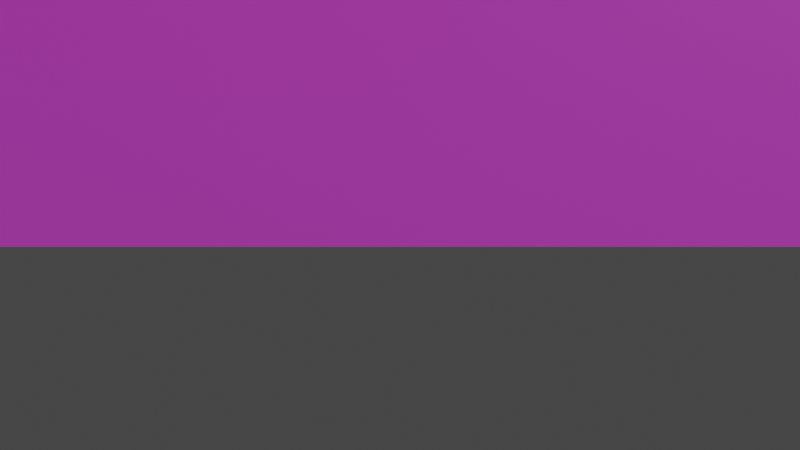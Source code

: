 # Source: models.blend  (saved by Blender 3.5.10; exported with 4.5.12 LTS)
import bpy
from mathutils import Matrix  # noqa: F401  (used for matrix-valued properties, if any)

bpy.ops.wm.read_factory_settings(use_empty=True)
scene = bpy.context.scene
scene.name = 'Scene'

# ---- collections
col_collection = bpy.data.collections.new('Collection'); scene.collection.children.link(col_collection)

# ---- images (referenced by path relative to the original .blend; pixels are not part of the script)
import os
ASSET_DIR = os.environ.get("B2B_ASSET_DIR", "")  # directory of the original .blend (textures are referenced by path, not embedded)
HERE = os.path.dirname(os.path.abspath(__file__))  # packed textures are extracted next to this script under _unpacked/

def load_image(name, relpath, width, height, colorspace="sRGB"):
    """Load a texture the original file referenced (path relative to the .blend, or extracted next to this script)."""
    p = next((c for c in (os.path.join(HERE, relpath), os.path.join(ASSET_DIR, relpath)) if relpath and os.path.exists(c)), "")
    if p:
        img = bpy.data.images.load(p, check_existing=True)
        img.name = name
    else:  # same state as the original file: an image datablock whose file is absent (Cycles renders it pink)
        img = bpy.data.images.new(name, width, height)
        img.source = "FILE"
        img.filepath = "//" + (relpath or name)
    img.colorspace_settings.name = colorspace
    return img
img_faces_png = load_image('faces.png', 'textures/faces.png', 1024, 1024, 'sRGB')
img_r2_jpg = load_image('R2.jpg', 'R2.jpg', 1024, 1024, 'sRGB')
img_pallete = load_image('pallete', 'textures/pallete.png', 1024, 1024, 'sRGB')

# ---- materials (node trees are filled in below, after node groups)
mat_material_002 = bpy.data.materials.new('Material.002')
mat_material_002.use_transparent_shadow = False
mat_material_001 = bpy.data.materials.new('Material.001')
mat_material_001.use_transparent_shadow = False
mat_faces = bpy.data.materials.new('faces')
mat_faces.surface_render_method = 'BLENDED'
mat_faces.blend_method = 'BLEND'
mat_r2 = bpy.data.materials.new('R2')
mat_r2.surface_render_method = 'BLENDED'
mat_r2.blend_method = 'BLEND'
mat_pallete = bpy.data.materials.new('pallete')
mat_pallete.use_transparent_shadow = False

# ---- node groups
ng_auto_smooth = bpy.data.node_groups.new('Auto Smooth', 'GeometryNodeTree')
_s = ng_auto_smooth.interface.new_socket(name='Geometry', in_out='OUTPUT', socket_type='NodeSocketGeometry')
_s = ng_auto_smooth.interface.new_socket(name='Geometry', in_out='INPUT', socket_type='NodeSocketGeometry')
_s = ng_auto_smooth.interface.new_socket(name='Angle', in_out='INPUT', socket_type='NodeSocketFloat')
_s.subtype = 'ANGLE'
_s.min_value = 0.0
_s.max_value = 3.142
ng_auto_smooth.is_modifier = True
_N = ng_auto_smooth.nodes; _L = ng_auto_smooth.links
n0 = _N.new('NodeGroupOutput'); n0.name = 'Group Output'; n0.location = (480, -100)
n1 = _N.new('NodeGroupInput'); n1.name = 'Group Input'; n1.location = (-420, -300)
n2 = _N.new('NodeGroupInput'); n2.name = 'Group Input.001'; n2.location = (-60, -100)
n3 = _N.new('GeometryNodeSetShadeSmooth'); n3.name = 'Set Shade Smooth'; n3.location = (120, -100)
n3.domain = 'EDGE'
n4 = _N.new('GeometryNodeSetShadeSmooth'); n4.name = 'Set Shade Smooth.001'; n4.location = (300, -100)
n5 = _N.new('GeometryNodeInputMeshEdgeAngle'); n5.name = 'Edge Angle'; n5.location = (-420, -220)
n6 = _N.new('GeometryNodeInputEdgeSmooth'); n6.name = 'Is Edge Smooth'; n6.location = (-60, -160)
n7 = _N.new('GeometryNodeInputShadeSmooth'); n7.name = 'Is Face Smooth'; n7.location = (-240, -340)
n8 = _N.new('FunctionNodeBooleanMath'); n8.name = 'Boolean Math'; n8.location = (-60, -220)
n9 = _N.new('FunctionNodeCompare'); n9.name = 'Compare'; n9.location = (-240, -180)
n9.operation = 'LESS_EQUAL'
_L.new(n5.outputs[0], n9.inputs[0])
_L.new(n4.outputs[0], n0.inputs[0])
_L.new(n1.outputs[1], n9.inputs[1])
_L.new(n9.outputs[0], n8.inputs[0])
_L.new(n7.outputs[0], n8.inputs[1])
_L.new(n2.outputs[0], n3.inputs[0])
_L.new(n6.outputs[0], n3.inputs[1])
_L.new(n3.outputs[0], n4.inputs[0])
_L.new(n8.outputs[0], n3.inputs[2])
n0.is_active_output = True

# ---- material node trees
mat_material_002.use_nodes = True; mat_material_002.node_tree.nodes.clear()
_N = mat_material_002.node_tree.nodes; _L = mat_material_002.node_tree.links
n0 = _N.new('ShaderNodeBsdfPrincipled'); n0.name = 'Principled BSDF'; n0.location = (10, 300)
n0.distribution = 'GGX'
n0.subsurface_method = 'RANDOM_WALK_SKIN'
n0.inputs[0].default_value = (0.8, 0.3661, 0.19, 1.0)
n0.inputs[2].default_value = 1.0
n0.inputs[3].default_value = 1.45
n0.inputs[27].default_value = (0.0, 0.0, 0.0, 1.0)
n0.inputs[28].default_value = 1.0
n1 = _N.new('ShaderNodeOutputMaterial'); n1.name = 'Material Output'; n1.location = (300, 300)
_L.new(n0.outputs[0], n1.inputs[0])
n1.is_active_output = True
mat_material_001.use_nodes = True; mat_material_001.node_tree.nodes.clear()
_N = mat_material_001.node_tree.nodes; _L = mat_material_001.node_tree.links
n0 = _N.new('ShaderNodeBsdfPrincipled'); n0.name = 'Principled BSDF'; n0.location = (10, 300)
n0.distribution = 'GGX'
n0.subsurface_method = 'RANDOM_WALK_SKIN'
n0.inputs[0].default_value = (0.0, 0.0, 0.0, 1.0)
n0.inputs[2].default_value = 1.0
n0.inputs[3].default_value = 1.45
n0.inputs[27].default_value = (0.0, 0.0, 0.0, 1.0)
n0.inputs[28].default_value = 1.0
n1 = _N.new('ShaderNodeOutputMaterial'); n1.name = 'Material Output'; n1.location = (300, 300)
_L.new(n0.outputs[0], n1.inputs[0])
n1.is_active_output = True
mat_faces.use_nodes = True; mat_faces.node_tree.nodes.clear()
_N = mat_faces.node_tree.nodes; _L = mat_faces.node_tree.links
n0 = _N.new('ShaderNodeOutputMaterial'); n0.name = 'Material Output'; n0.location = (300, 300)
n1 = _N.new('ShaderNodeTexImage'); n1.name = 'Image Texture'; n1.location = (-200, 300)
n1.image = img_faces_png
n1.extension = 'CLIP'
n2 = _N.new('ShaderNodeBsdfPrincipled'); n2.name = 'Principled BSDF'; n2.location = (0, 300)
n2.distribution = 'GGX'
n2.subsurface_method = 'RANDOM_WALK_SKIN'
n2.inputs[3].default_value = 1.45
n2.inputs[27].default_value = (0.0, 0.0, 0.0, 1.0)
n2.inputs[28].default_value = 1.0
_L.new(n1.outputs[0], n2.inputs[0])
_L.new(n1.outputs[1], n2.inputs[4])
_L.new(n2.outputs[0], n0.inputs[0])
n0.is_active_output = True
mat_r2.use_nodes = True; mat_r2.node_tree.nodes.clear()
_N = mat_r2.node_tree.nodes; _L = mat_r2.node_tree.links
n0 = _N.new('ShaderNodeOutputMaterial'); n0.name = 'Material Output'; n0.location = (300, 300)
n1 = _N.new('ShaderNodeTexImage'); n1.name = 'Image Texture'; n1.location = (-200, 300)
n1.image = img_r2_jpg
n1.extension = 'CLIP'
n2 = _N.new('ShaderNodeBsdfPrincipled'); n2.name = 'Principled BSDF'; n2.location = (0, 300)
n2.distribution = 'GGX'
n2.subsurface_method = 'RANDOM_WALK_SKIN'
n2.inputs[3].default_value = 1.45
n2.inputs[27].default_value = (0.0, 0.0, 0.0, 1.0)
n2.inputs[28].default_value = 1.0
_L.new(n1.outputs[0], n2.inputs[0])
_L.new(n1.outputs[1], n2.inputs[4])
_L.new(n2.outputs[0], n0.inputs[0])
n0.is_active_output = True
mat_pallete.use_nodes = True; mat_pallete.node_tree.nodes.clear()
_N = mat_pallete.node_tree.nodes; _L = mat_pallete.node_tree.links
n0 = _N.new('ShaderNodeBsdfPrincipled'); n0.name = 'Principled BSDF'; n0.location = (10, 300)
n0.distribution = 'GGX'
n0.subsurface_method = 'RANDOM_WALK_SKIN'
n0.inputs[2].default_value = 1.0
n0.inputs[3].default_value = 1.45
n0.inputs[13].default_value = 0.0
n0.inputs[27].default_value = (0.0, 0.0, 0.0, 1.0)
n0.inputs[28].default_value = 1.0
n1 = _N.new('ShaderNodeOutputMaterial'); n1.name = 'Material Output'; n1.location = (300, 300)
n2 = _N.new('ShaderNodeTexImage'); n2.name = 'Image Texture'; n2.location = (-280, 280)
n2.image = img_pallete
_L.new(n0.outputs[0], n1.inputs[0])
_L.new(n2.outputs[0], n0.inputs[0])
n1.is_active_output = True

# ---- world
world_world = bpy.data.worlds.new('World'); scene.world = world_world
world_world.use_nodes = True; world_world.node_tree.nodes.clear()
_N = world_world.node_tree.nodes; _L = world_world.node_tree.links
n0 = _N.new('ShaderNodeOutputWorld'); n0.name = 'World Output'; n0.location = (300, 300)
n1 = _N.new('ShaderNodeBackground'); n1.name = 'Background'; n1.location = (10, 300)
n1.inputs[0].default_value = (0.05088, 0.05088, 0.05088, 1.0)
_L.new(n1.outputs[0], n0.inputs[0])
n0.is_active_output = True
world_world.color = (0.05088, 0.05088, 0.05088)
world_world.use_sun_shadow = False
world_world.sun_shadow_jitter_overblur = 0.0

# ---- cameras
cam_camera_001 = bpy.data.cameras.new('Camera.001')

# ---- meshes
me_cube_001 = bpy.data.meshes.new('Cube.001')
me_cube_001.from_pydata([(-0.9832, -1.0, -1.0), (-1.0, -0.9832, -1.0), (-1.0, -0.9832, 1.0), (-0.9832, -1.0, 1.0), (-1.0, 0.9832, -1.0), (-0.9832, 1.0, -1.0), (-0.9832, 1.0, 1.0), (-1.0, 0.9832, 1.0), (1.0, -0.9832, -1.0), (0.9832, -1.0, -1.0), (0.9832, -1.0, 1.0), (1.0, -0.9832, 1.0), (0.9832, 1.0, -1.0), (1.0, 0.9832, -1.0), (1.0, 0.9832, 1.0), (0.9832, 1.0, 1.0)], [], [(9, 10, 3, 0), (13, 14, 11, 8), (14, 15, 6, 7, 2, 3, 10, 11), (1, 2, 7, 4), (5, 6, 15, 12), (0, 3, 2, 1), (6, 5, 4, 7), (14, 13, 12, 15), (10, 9, 8, 11), (4, 5, 12, 13, 8, 9, 0, 1)])
_uv = me_cube_001.uv_layers.new(name='UVMap')
_uv.uv.foreach_set('vector', [0.375, 0.7521, 0.625, 0.7521, 0.625, 0.9979, 0.375, 0.9979, 0.375, 0.5021, 0.625, 0.5021, 0.625, 0.7479, 0.375, 0.7479, 0.625, 0.5021, 0.6271, 0.5, 0.8729, 0.5, 0.875, 0.5021, 0.875, 0.7479, 0.8729, 0.75, 0.6271, 0.75, 0.625, 0.7479, 0.375, 0.002098, 0.625, 0.002098, 0.625, 0.2479, 0.375, 0.2479, 0.375, 0.2521, 0.625, 0.2521, 0.625, 0.4979, 0.375, 0.4979, 0.375, 0.0, 0.625, 0.0, 0.625, 0.002098, 0.375, 0.002098, 0.625, 0.2521, 0.375, 0.2521, 0.375, 0.2479, 0.625, 0.2479, 0.625, 0.5021, 0.375, 0.5021, 0.375, 0.4979, 0.625, 0.4979, 0.625, 0.7521, 0.375, 0.7521, 0.375, 0.7479, 0.625, 0.7479, 0.125, 0.5021, 0.1271, 0.5, 0.3729, 0.5, 0.375, 0.5021, 0.375, 0.7479, 0.3729, 0.75, 0.1271, 0.75, 0.125, 0.7479])
me_cube_001.materials.append(mat_material_002)
me_cube_001.update()
me_cube_002 = bpy.data.meshes.new('Cube.002')
me_cube_002.from_pydata([(-0.1228, -0.05872, -0.1309), (-0.1383, -0.0432, -0.1309), (-0.1383, -0.0432, 0.5964), (-0.1228, -0.05872, 0.5964), (-0.1383, 0.0432, -0.1309), (-0.1228, 0.05872, -0.1309), (-0.1228, 0.05872, 0.5964), (-0.1383, 0.0432, 0.5964), (-0.02089, -0.0432, -0.1309), (-0.03641, -0.05872, -0.1309), (-0.03641, -0.05872, 0.5964), (-0.02089, -0.0432, 0.5964), (-0.03641, 0.05872, -0.1309), (-0.02089, 0.0432, -0.1309), (-0.02089, 0.0432, 0.5964), (-0.03641, 0.05872, 0.5964), (-0.07955, -0.1174, -0.2417), (-0.1464, -0.0752, -0.2436), (-0.09791, -0.04846, -0.09042), (-0.06552, -0.06891, -0.09236), (-0.1464, 0.0752, -0.2436), (-0.07955, 0.1174, -0.2417), (-0.06552, 0.06891, -0.09236), (-0.09791, 0.04846, -0.09042), (0.2526, -0.0752, -0.2436), (0.1857, -0.1174, -0.2417), (0.1717, -0.06891, -0.09236), (0.2041, -0.04846, -0.09042), (0.1857, 0.1174, -0.2417), (0.2526, 0.0752, -0.2436), (0.2041, 0.04846, -0.09042), (0.1717, 0.06891, -0.09236), (-0.07955, -0.1174, -0.1324), (-0.1464, -0.0752, -0.1305), (-0.1464, 0.0752, -0.1305), (-0.07955, 0.1174, -0.1324), (0.1857, 0.1174, -0.1324), (0.2526, 0.0752, -0.1305), (0.2526, -0.0752, -0.1305), (0.1857, -0.1174, -0.1324)], [], [(9, 10, 3, 0), (13, 14, 11, 8), (14, 15, 6, 7, 2, 3, 10, 11), (1, 2, 7, 4), (5, 6, 15, 12), (0, 3, 2, 1), (6, 5, 4, 7), (14, 13, 12, 15), (10, 9, 8, 11), (4, 5, 12, 13, 8, 9, 0, 1), (25, 39, 32, 16), (29, 37, 38, 24), (30, 31, 22, 23, 18, 19, 26, 27), (17, 33, 34, 20), (21, 35, 36, 28), (16, 32, 33, 17), (35, 21, 20, 34), (37, 29, 28, 36), (39, 25, 24, 38), (20, 21, 28, 29, 24, 25, 16, 17), (19, 18, 33, 32), (23, 22, 35, 34), (31, 30, 37, 36), (27, 26, 39, 38), (18, 23, 34, 33), (26, 19, 32, 39), (30, 27, 38, 37), (22, 31, 36, 35)])
me_cube_002.polygons.foreach_set('use_smooth', [True] * 28)
_uv = me_cube_002.uv_layers.new(name='UVMap')
_uv.uv.foreach_set('vector', [0.375, 0.7994, 0.625, 0.7994, 0.625, 0.9506, 0.375, 0.9506, 0.375, 0.5494, 0.625, 0.5494, 0.625, 0.7006, 0.375, 0.7006, 0.625, 0.5494, 0.6744, 0.5, 0.8256, 0.5, 0.875, 0.5494, 0.875, 0.7006, 0.8256, 0.75, 0.6744, 0.75, 0.625, 0.7006, 0.375, 0.04936, 0.625, 0.04936, 0.625, 0.2006, 0.375, 0.2006, 0.375, 0.2994, 0.625, 0.2994, 0.625, 0.4506, 0.375, 0.4506, 0.375, 0.0, 0.625, 0.0, 0.625, 0.04936, 0.375, 0.04936, 0.625, 0.2994, 0.375, 0.2994, 0.375, 0.2006, 0.625, 0.2006, 0.625, 0.5494, 0.375, 0.5494, 0.375, 0.4506, 0.625, 0.4506, 0.625, 0.7994, 0.375, 0.7994, 0.375, 0.7006, 0.625, 0.7006, 0.125, 0.5494, 0.1744, 0.5, 0.3256, 0.5, 0.375, 0.5494, 0.375, 0.7006, 0.3256, 0.75, 0.1744, 0.75, 0.125, 0.7006, 0.375, 0.7994, 0.625, 0.7994, 0.625, 0.9506, 0.375, 0.9506, 0.375, 0.5494, 0.625, 0.5494, 0.625, 0.7006, 0.375, 0.7006, 0.6574, 0.5748, 0.6792, 0.5523, 0.8208, 0.5523, 0.8426, 0.5748, 0.8426, 0.6752, 0.8208, 0.6977, 0.6792, 0.6977, 0.6574, 0.6752, 0.375, 0.04936, 0.625, 0.04936, 0.625, 0.2006, 0.375, 0.2006, 0.375, 0.2994, 0.625, 0.2994, 0.625, 0.4506, 0.375, 0.4506, 0.375, 0.0, 0.625, 0.0, 0.625, 0.04936, 0.375, 0.04936, 0.625, 0.2994, 0.375, 0.2994, 0.375, 0.2006, 0.625, 0.2006, 0.625, 0.5494, 0.375, 0.5494, 0.375, 0.4506, 0.625, 0.4506, 0.625, 0.7994, 0.375, 0.7994, 0.375, 0.7006, 0.625, 0.7006, 0.125, 0.5494, 0.1744, 0.5, 0.3256, 0.5, 0.375, 0.5494, 0.375, 0.7006, 0.3256, 0.75, 0.1744, 0.75, 0.125, 0.7006, 0.8208, 0.6977, 0.8426, 0.6752, 0.875, 0.7006, 0.8256, 0.75, 0.8426, 0.5748, 0.8208, 0.5523, 0.8256, 0.5, 0.875, 0.5494, 0.6792, 0.5523, 0.6574, 0.5748, 0.625, 0.5494, 0.6744, 0.5, 0.6574, 0.6752, 0.6792, 0.6977, 0.6744, 0.75, 0.625, 0.7006, 0.8426, 0.6752, 0.8426, 0.5748, 0.875, 0.5494, 0.875, 0.7006, 0.6792, 0.6977, 0.8208, 0.6977, 0.8256, 0.75, 0.6744, 0.75, 0.6574, 0.5748, 0.6574, 0.6752, 0.625, 0.7006, 0.625, 0.5494, 0.8208, 0.5523, 0.6792, 0.5523, 0.6744, 0.5, 0.8256, 0.5])
me_cube_002.materials.append(mat_material_001)
me_cube_002.update()
me_cube_006 = bpy.data.meshes.new('Cube.006')
me_cube_006.from_pydata([(-0.0432, -0.03816, -0.3044), (-0.05872, -0.02264, -0.3044), (-0.05872, -0.08138, 0.5654), (-0.0432, -0.0969, 0.5654), (-0.05872, 0.06376, -0.3044), (-0.0432, 0.07928, -0.3044), (-0.0432, 0.02054, 0.5654), (-0.05872, 0.005018, 0.5654), (0.05872, -0.02264, -0.3044), (0.0432, -0.03816, -0.3044), (0.0432, -0.0969, 0.5654), (0.05872, -0.08138, 0.5654), (0.0432, 0.07928, -0.3044), (0.05872, 0.06376, -0.3044), (0.05872, 0.005018, 0.5654), (0.0432, 0.02054, 0.5654), (0.01793, 0.1508, -0.1291), (0.08363, 0.2006, -0.2115), (-0.03187, 0.2165, -0.2115), (0.01793, 0.1508, -0.4798), (-0.03187, 0.2165, -0.3974), (0.08363, 0.2006, -0.3974), (0.1302, 0.002629, -0.1291), (0.18, -0.06307, -0.2115), (0.1959, 0.05243, -0.2115), (0.1302, 0.002629, -0.4798), (0.1959, 0.05243, -0.3974), (0.18, -0.06307, -0.3974), (-0.1959, -0.01131, -0.2115), (-0.1302, 0.03849, -0.1291), (-0.18, 0.1042, -0.2115), (-0.18, 0.1042, -0.3974), (-0.1302, 0.03849, -0.4798), (-0.1959, -0.01131, -0.3974), (-0.08363, -0.1595, -0.2115), (0.03187, -0.1754, -0.2115), (-0.01793, -0.1097, -0.1291), (0.03187, -0.1754, -0.3974), (-0.08363, -0.1595, -0.3974), (-0.01793, -0.1097, -0.4798), (-0.0432, -0.04795, -0.1595), (-0.0432, -0.05774, -0.0145), (-0.0432, -0.06753, 0.1305), (-0.0432, -0.07732, 0.2755), (-0.0432, -0.08711, 0.4204), (-0.05872, -0.07159, 0.4204), (-0.05872, -0.0618, 0.2755), (-0.05872, -0.05201, 0.1305), (-0.05872, -0.04222, -0.0145), (-0.05872, -0.03243, -0.1595), (-0.0432, 0.03033, 0.4204), (-0.0432, 0.04012, 0.2755), (-0.0432, 0.04991, 0.1305), (-0.0432, 0.0597, -0.0145), (-0.0432, 0.06949, -0.1595), (-0.05872, 0.05397, -0.1595), (-0.05872, 0.04418, -0.0145), (-0.05872, 0.03439, 0.1305), (-0.05872, 0.0246, 0.2755), (-0.05872, 0.01481, 0.4204), (0.05872, 0.01481, 0.4204), (0.05872, 0.0246, 0.2755), (0.05872, 0.03439, 0.1305), (0.05872, 0.04418, -0.0145), (0.05872, 0.05397, -0.1595), (0.0432, 0.06949, -0.1595), (0.0432, 0.0597, -0.0145), (0.0432, 0.04991, 0.1305), (0.0432, 0.04012, 0.2755), (0.0432, 0.03033, 0.4204), (0.0432, -0.08711, 0.4204), (0.0432, -0.07732, 0.2755), (0.0432, -0.06753, 0.1305), (0.0432, -0.05774, -0.0145), (0.0432, -0.04795, -0.1595), (0.05872, -0.03243, -0.1595), (0.05872, -0.04222, -0.0145), (0.05872, -0.05201, 0.1305), (0.05872, -0.0618, 0.2755), (0.05872, -0.07159, 0.4204)], [], [(70, 10, 3, 44), (60, 14, 11, 79), (14, 15, 6, 7, 2, 3, 10, 11), (45, 2, 7, 59), (50, 6, 15, 69), (44, 3, 2, 45), (54, 5, 4, 55), (64, 13, 12, 65), (74, 9, 8, 75), (4, 5, 12, 13, 8, 9, 0, 1), (32, 19, 25, 39), (27, 23, 35, 37), (21, 17, 24, 26), (16, 29, 36, 22), (38, 34, 28, 33), (16, 17, 18), (19, 20, 21), (22, 23, 24), (25, 26, 27), (28, 29, 30), (31, 32, 33), (34, 35, 36), (37, 38, 39), (30, 31, 33, 28), (37, 35, 34, 38), (25, 19, 21, 26), (32, 39, 38, 33), (22, 36, 35, 23), (23, 27, 26, 24), (29, 16, 18, 30), (17, 21, 20, 18), (36, 29, 28, 34), (19, 32, 31, 20), (39, 25, 27, 37), (16, 22, 24, 17), (31, 30, 18, 20), (10, 70, 79, 11), (70, 71, 78, 79), (71, 72, 77, 78), (72, 73, 76, 77), (73, 74, 75, 76), (14, 60, 69, 15), (60, 61, 68, 69), (61, 62, 67, 68), (62, 63, 66, 67), (63, 64, 65, 66), (6, 50, 59, 7), (50, 51, 58, 59), (51, 52, 57, 58), (52, 53, 56, 57), (53, 54, 55, 56), (0, 40, 49, 1), (40, 41, 48, 49), (41, 42, 47, 48), (42, 43, 46, 47), (43, 44, 45, 46), (5, 54, 65, 12), (54, 53, 66, 65), (53, 52, 67, 66), (52, 51, 68, 67), (51, 50, 69, 68), (1, 49, 55, 4), (49, 48, 56, 55), (48, 47, 57, 56), (47, 46, 58, 57), (46, 45, 59, 58), (13, 64, 75, 8), (64, 63, 76, 75), (63, 62, 77, 76), (62, 61, 78, 77), (61, 60, 79, 78), (9, 74, 40, 0), (74, 73, 41, 40), (73, 72, 42, 41), (72, 71, 43, 42), (71, 70, 44, 43)])
me_cube_006.polygons.foreach_set('use_smooth', [True] * 76)
_uv = me_cube_006.uv_layers.new(name='UVMap')
_uv.uv.foreach_set('vector', [0.5833, 0.7994, 0.625, 0.7994, 0.625, 0.9506, 0.5833, 0.9506, 0.5833, 0.5494, 0.625, 0.5494, 0.625, 0.7006, 0.5833, 0.7006, 0.625, 0.5494, 0.6744, 0.5, 0.8256, 0.5, 0.875, 0.5494, 0.875, 0.7006, 0.8256, 0.75, 0.6744, 0.75, 0.625, 0.7006, 0.5833, 0.04936, 0.625, 0.04936, 0.625, 0.2006, 0.5833, 0.2006, 0.5833, 0.2994, 0.625, 0.2994, 0.625, 0.4506, 0.5833, 0.4506, 0.5833, 0.0, 0.625, 0.0, 0.625, 0.04936, 0.5833, 0.04936, 0.4167, 0.2994, 0.375, 0.2994, 0.375, 0.2006, 0.4167, 0.2006, 0.4167, 0.5494, 0.375, 0.5494, 0.375, 0.4506, 0.4167, 0.4506, 0.4167, 0.7994, 0.375, 0.7994, 0.375, 0.7006, 0.4167, 0.7006, 0.125, 0.5494, 0.1744, 0.5, 0.3256, 0.5, 0.375, 0.5494, 0.375, 0.7006, 0.3256, 0.75, 0.1744, 0.75, 0.125, 0.7006, 0.4338, 0.3088, 0.5662, 0.3088, 0.5662, 0.4412, 0.4338, 0.4412, 0.6838, 0.5588, 0.8162, 0.5588, 0.8162, 0.6912, 0.6838, 0.6912, 0.1838, 0.5588, 0.3162, 0.5588, 0.3162, 0.6912, 0.1838, 0.6912, 0.4338, 0.05876, 0.5662, 0.05876, 0.5662, 0.1912, 0.4338, 0.1912, 0.4338, 0.8088, 0.5662, 0.8088, 0.5662, 0.9412, 0.4338, 0.9412, 0.4338, 0.05876, 0.375, 0.05876, 0.4338, 0.0, 0.5662, 0.3088, 0.5662, 0.25, 0.625, 0.3088, 0.4338, 0.1912, 0.4338, 0.25, 0.375, 0.1912, 0.5662, 0.4412, 0.625, 0.4412, 0.5662, 0.5, 0.625, 0.05876, 0.5662, 0.05876, 0.5662, 0.0, 0.4338, 0.25, 0.4338, 0.3088, 0.375, 0.3088, 0.625, 0.1912, 0.5662, 0.25, 0.5662, 0.1912, 0.4338, 0.5, 0.375, 0.4412, 0.4338, 0.4412, 0.5662, 0.5588, 0.4338, 0.5588, 0.4338, 0.5, 0.5662, 0.5, 0.4338, 0.75, 0.5662, 0.75, 0.5662, 0.8088, 0.4338, 0.8088, 0.5662, 0.4412, 0.5662, 0.3088, 0.625, 0.3088, 0.625, 0.4412, 0.4338, 0.3088, 0.4338, 0.4412, 0.375, 0.4412, 0.375, 0.3088, 0.4338, 0.1912, 0.5662, 0.1912, 0.5662, 0.25, 0.4338, 0.25, 0.3162, 0.75, 0.1838, 0.75, 0.1838, 0.6912, 0.3162, 0.6912, 0.5662, 0.05876, 0.4338, 0.05876, 0.4338, 0.0, 0.5662, 0.0, 0.5662, 0.75, 0.4338, 0.75, 0.4338, 0.6912, 0.5662, 0.6912, 0.5662, 0.1912, 0.5662, 0.05876, 0.625, 0.05876, 0.625, 0.1912, 0.5662, 0.3088, 0.4338, 0.3088, 0.4338, 0.25, 0.5662, 0.25, 0.4338, 0.4412, 0.5662, 0.4412, 0.5662, 0.5, 0.4338, 0.5, 0.4338, 0.05876, 0.4338, 0.1912, 0.375, 0.1912, 0.375, 0.05876, 0.4338, 0.5588, 0.5662, 0.5588, 0.5662, 0.6912, 0.4338, 0.6912, 0.625, 0.7994, 0.5833, 0.7994, 0.5833, 0.7006, 0.625, 0.7006, 0.5833, 0.7994, 0.5417, 0.7994, 0.5417, 0.7006, 0.5833, 0.7006, 0.5417, 0.7994, 0.5, 0.7994, 0.5, 0.7006, 0.5417, 0.7006, 0.5, 0.7994, 0.4583, 0.7994, 0.4583, 0.7006, 0.5, 0.7006, 0.4583, 0.7994, 0.4167, 0.7994, 0.4167, 0.7006, 0.4583, 0.7006, 0.625, 0.5494, 0.5833, 0.5494, 0.5833, 0.4506, 0.625, 0.4506, 0.5833, 0.5494, 0.5417, 0.5494, 0.5417, 0.4506, 0.5833, 0.4506, 0.5417, 0.5494, 0.5, 0.5494, 0.5, 0.4506, 0.5417, 0.4506, 0.5, 0.5494, 0.4583, 0.5494, 0.4583, 0.4506, 0.5, 0.4506, 0.4583, 0.5494, 0.4167, 0.5494, 0.4167, 0.4506, 0.4583, 0.4506, 0.625, 0.2994, 0.5833, 0.2994, 0.5833, 0.2006, 0.625, 0.2006, 0.5833, 0.2994, 0.5417, 0.2994, 0.5417, 0.2006, 0.5833, 0.2006, 0.5417, 0.2994, 0.5, 0.2994, 0.5, 0.2006, 0.5417, 0.2006, 0.5, 0.2994, 0.4583, 0.2994, 0.4583, 0.2006, 0.5, 0.2006, 0.4583, 0.2994, 0.4167, 0.2994, 0.4167, 0.2006, 0.4583, 0.2006, 0.375, 0.0, 0.4167, 0.0, 0.4167, 0.04936, 0.375, 0.04936, 0.4167, 0.0, 0.4583, 0.0, 0.4583, 0.04936, 0.4167, 0.04936, 0.4583, 0.0, 0.5, 0.0, 0.5, 0.04936, 0.4583, 0.04936, 0.5, 0.0, 0.5417, 0.0, 0.5417, 0.04936, 0.5, 0.04936, 0.5417, 0.0, 0.5833, 0.0, 0.5833, 0.04936, 0.5417, 0.04936, 0.375, 0.2994, 0.4167, 0.2994, 0.4167, 0.4506, 0.375, 0.4506, 0.4167, 0.2994, 0.4583, 0.2994, 0.4583, 0.4506, 0.4167, 0.4506, 0.4583, 0.2994, 0.5, 0.2994, 0.5, 0.4506, 0.4583, 0.4506, 0.5, 0.2994, 0.5417, 0.2994, 0.5417, 0.4506, 0.5, 0.4506, 0.5417, 0.2994, 0.5833, 0.2994, 0.5833, 0.4506, 0.5417, 0.4506, 0.375, 0.04936, 0.4167, 0.04936, 0.4167, 0.2006, 0.375, 0.2006, 0.4167, 0.04936, 0.4583, 0.04936, 0.4583, 0.2006, 0.4167, 0.2006, 0.4583, 0.04936, 0.5, 0.04936, 0.5, 0.2006, 0.4583, 0.2006, 0.5, 0.04936, 0.5417, 0.04936, 0.5417, 0.2006, 0.5, 0.2006, 0.5417, 0.04936, 0.5833, 0.04936, 0.5833, 0.2006, 0.5417, 0.2006, 0.375, 0.5494, 0.4167, 0.5494, 0.4167, 0.7006, 0.375, 0.7006, 0.4167, 0.5494, 0.4583, 0.5494, 0.4583, 0.7006, 0.4167, 0.7006, 0.4583, 0.5494, 0.5, 0.5494, 0.5, 0.7006, 0.4583, 0.7006, 0.5, 0.5494, 0.5417, 0.5494, 0.5417, 0.7006, 0.5, 0.7006, 0.5417, 0.5494, 0.5833, 0.5494, 0.5833, 0.7006, 0.5417, 0.7006, 0.375, 0.7994, 0.4167, 0.7994, 0.4167, 0.9506, 0.375, 0.9506, 0.4167, 0.7994, 0.4583, 0.7994, 0.4583, 0.9506, 0.4167, 0.9506, 0.4583, 0.7994, 0.5, 0.7994, 0.5, 0.9506, 0.4583, 0.9506, 0.5, 0.7994, 0.5417, 0.7994, 0.5417, 0.9506, 0.5, 0.9506, 0.5417, 0.7994, 0.5833, 0.7994, 0.5833, 0.9506, 0.5417, 0.9506])
me_cube_006.materials.append(mat_material_001)
me_cube_006.update()
me_faces = bpy.data.meshes.new('faces')
me_faces.from_pydata([(-1.585, -0.5, 0.0), (1.585, -0.5, 0.0), (-1.585, 0.5, 0.0), (1.585, 0.5, 0.0)], [], [(0, 1, 3, 2)])
_uv = me_faces.uv_layers.new(name='UVMap')
_uv.uv.foreach_set('vector', [0.0, 0.0, 1.0, 0.0, 1.0, 1.0, 0.0, 1.0])
me_faces.materials.append(mat_faces)
me_faces.update()
me_r2 = bpy.data.meshes.new('R2')
me_r2.from_pydata([(-0.6667, -0.5, 0.0), (0.6667, -0.5, 0.0), (-0.6667, 0.5, 0.0), (0.6667, 0.5, 0.0)], [], [(0, 1, 3, 2)])
_uv = me_r2.uv_layers.new(name='UVMap')
_uv.uv.foreach_set('vector', [0.0, 0.0, 1.0, 0.0, 1.0, 1.0, 0.0, 1.0])
me_r2.materials.append(mat_r2)
me_r2.update()
me_cube = bpy.data.meshes.new('Cube')
me_cube.from_pydata([(-1.0, -1.0, -3.084), (-1.0, -1.0, 1.0), (-1.0, 1.0, -3.084), (-1.0, 1.0, 1.0), (1.053, -1.0, -3.084), (1.053, -1.0, 1.0), (1.053, 1.0, -3.084), (1.053, 1.0, 1.0), (-0.9005, -0.903, 0.7852), (-0.9005, -0.903, 1.187), (-0.9005, 0.903, 0.7852), (-0.9005, 0.903, 1.187), (0.9531, -0.903, 0.7852), (0.9531, -0.903, 1.187), (0.9531, 0.903, 0.7852), (0.9531, 0.903, 1.187)], [], [(0, 1, 3, 2), (2, 3, 7, 6), (6, 7, 5, 4), (4, 5, 1, 0), (2, 6, 4, 0), (7, 3, 1, 5), (8, 9, 11, 10), (10, 11, 15, 14), (14, 15, 13, 12), (12, 13, 9, 8), (10, 14, 12, 8), (15, 11, 9, 13)])
_uv = me_cube.uv_layers.new(name='UVMap')
_uv.uv.foreach_set('vector', [0.008952, 0.9894, 0.01072, 0.9894, 0.01072, 0.9912, 0.008952, 0.9912, 0.008952, 0.9912, 0.01072, 0.9912, 0.01072, 0.993, 0.008952, 0.993, 0.008952, 0.993, 0.01072, 0.993, 0.01072, 0.9947, 0.008952, 0.9947, 0.008952, 0.9947, 0.01072, 0.9947, 0.01072, 0.9965, 0.008952, 0.9965, 0.007189, 0.993, 0.008952, 0.993, 0.008952, 0.9947, 0.007189, 0.9947, 0.01072, 0.993, 0.01248, 0.993, 0.01248, 0.9947, 0.01072, 0.9947, 0.02235, 0.9894, 0.02411, 0.9894, 0.02411, 0.9912, 0.02235, 0.9912, 0.02235, 0.9912, 0.02411, 0.9912, 0.02411, 0.993, 0.02235, 0.993, 0.02235, 0.993, 0.02411, 0.993, 0.02411, 0.9947, 0.02235, 0.9947, 0.02235, 0.9947, 0.02411, 0.9947, 0.02411, 0.9965, 0.02235, 0.9965, 0.02058, 0.993, 0.02235, 0.993, 0.02235, 0.9947, 0.02058, 0.9947, 0.02411, 0.993, 0.02587, 0.993, 0.02587, 0.9947, 0.02411, 0.9947])
me_cube.materials.append(mat_pallete)
me_cube.update()
me_plane = bpy.data.meshes.new('Plane')
me_plane.from_pydata([(-1.0, -1.0, 0.0), (1.0, -1.0, 0.0), (-1.0, 1.0, 0.0), (1.0, 1.0, 0.0)], [], [(0, 1, 3, 2)])
_uv = me_plane.uv_layers.new(name='UVMap')
_uv.uv.foreach_set('vector', [0.0, 0.0, 1.0, 0.0, 1.0, 1.0, 0.0, 1.0])
me_plane.update()
me_cube_003 = bpy.data.meshes.new('Cube.003')
me_cube_003.from_pydata([(-1.0, -1.0, -3.084), (-1.0, -1.0, 1.0), (-1.0, 1.0, -3.084), (-1.0, 1.0, 1.0), (1.053, -1.0, -3.084), (1.053, -1.0, 1.575), (1.053, 1.0, -3.084), (1.053, 1.0, 1.575)], [], [(0, 1, 3, 2), (2, 3, 7, 6), (6, 7, 5, 4), (4, 5, 1, 0), (2, 6, 4, 0), (7, 3, 1, 5)])
_uv = me_cube_003.uv_layers.new(name='UVMap')
_uv.uv.foreach_set('vector', [0.2081, 0.9899, 0.2135, 0.9899, 0.2135, 0.9953, 0.2081, 0.9953, 0.2081, 0.9899, 0.2135, 0.9899, 0.2135, 0.9953, 0.2081, 0.9953, 0.2081, 0.9899, 0.2135, 0.9899, 0.2135, 0.9953, 0.2081, 0.9953, 0.2081, 0.9899, 0.2135, 0.9899, 0.2135, 0.9953, 0.2081, 0.9953, 0.2081, 0.9899, 0.2135, 0.9899, 0.2135, 0.9953, 0.2081, 0.9953, 0.2081, 0.9899, 0.2135, 0.9899, 0.2135, 0.9953, 0.2081, 0.9953])
me_cube_003.materials.append(mat_pallete)
me_cube_003.update()
me_cube_004 = bpy.data.meshes.new('Cube.004')
me_cube_004.from_pydata([(-1.026, -1.0, -0.9639), (-1.026, -1.0, 0.9639), (-1.026, 1.0, -0.9639), (-1.026, 1.0, 0.9639), (1.026, -1.0, -0.9639), (1.026, -1.0, 0.9639), (1.026, 1.0, -0.9639), (1.026, 1.0, 0.9639)], [], [(0, 1, 3, 2), (2, 3, 7, 6), (6, 7, 5, 4), (4, 5, 1, 0), (2, 6, 4, 0), (7, 3, 1, 5)])
_uv = me_cube_004.uv_layers.new(name='UVMap')
_uv.uv.foreach_set('vector', [0.2094, 0.9918, 0.2124, 0.9918, 0.2124, 0.9949, 0.2094, 0.9949, 0.2094, 0.9918, 0.2124, 0.9918, 0.2124, 0.9949, 0.2094, 0.9949, 0.2094, 0.9918, 0.2124, 0.9918, 0.2124, 0.9949, 0.2094, 0.9949, 0.2094, 0.9918, 0.2124, 0.9918, 0.2124, 0.9949, 0.2094, 0.9949, 0.2094, 0.9918, 0.2124, 0.9918, 0.2124, 0.9949, 0.2094, 0.9949, 0.2094, 0.9918, 0.2124, 0.9918, 0.2124, 0.9949, 0.2094, 0.9949])
me_cube_004.materials.append(mat_pallete)
me_cube_004.update()
me_cube_008 = bpy.data.meshes.new('Cube.008')
me_cube_008.from_pydata([(-0.5132, -1.0, -1.0), (-1.0, -0.5132, -1.0), (-1.0, -0.5132, 3.022), (-0.5132, -1.0, 3.022), (-1.0, 0.5132, -1.0), (-0.5132, 1.0, -1.0), (-0.5132, 1.0, 3.022), (-1.0, 0.5132, 3.022), (1.0, -0.5132, -1.0), (0.5132, -1.0, -1.0), (0.5132, -1.0, 3.022), (1.0, -0.5132, 3.022), (0.5132, 1.0, -1.0), (1.0, 0.5132, -1.0), (1.0, 0.5132, 3.022), (0.5132, 1.0, 3.022)], [], [(9, 10, 3, 0), (13, 14, 11, 8), (14, 15, 6, 7, 2, 3, 10, 11), (1, 2, 7, 4), (5, 6, 15, 12), (0, 3, 2, 1), (6, 5, 4, 7), (14, 13, 12, 15), (10, 9, 8, 11), (4, 5, 12, 13, 8, 9, 0, 1)])
me_cube_008.polygons.foreach_set('use_smooth', [True] * 10)
_uv = me_cube_008.uv_layers.new(name='UVMap')
_uv.uv.foreach_set('vector', [0.3185, 0.9906, 0.324, 0.9906, 0.324, 0.9961, 0.3185, 0.9961, 0.3185, 0.9906, 0.324, 0.9906, 0.324, 0.9961, 0.3185, 0.9961, 0.3213, 0.9961, 0.3232, 0.9953, 0.324, 0.9934, 0.3232, 0.9914, 0.3213, 0.9906, 0.3194, 0.9914, 0.3185, 0.9934, 0.3194, 0.9953, 0.3185, 0.9906, 0.324, 0.9906, 0.324, 0.9961, 0.3185, 0.9961, 0.3185, 0.9906, 0.324, 0.9906, 0.324, 0.9961, 0.3185, 0.9961, 0.3185, 0.9906, 0.324, 0.9906, 0.324, 0.9961, 0.3185, 0.9961, 0.3185, 0.9906, 0.324, 0.9906, 0.324, 0.9961, 0.3185, 0.9961, 0.3185, 0.9906, 0.324, 0.9906, 0.324, 0.9961, 0.3185, 0.9961, 0.3185, 0.9906, 0.324, 0.9906, 0.324, 0.9961, 0.3185, 0.9961, 0.3213, 0.9961, 0.3232, 0.9953, 0.324, 0.9934, 0.3232, 0.9914, 0.3213, 0.9906, 0.3194, 0.9914, 0.3185, 0.9934, 0.3194, 0.9953])
me_cube_008.materials.append(mat_pallete)
me_cube_008.update()
me_cube_009 = bpy.data.meshes.new('Cube.009')
me_cube_009.from_pydata([(-0.8626, -1.0, -1.0), (-1.0, -0.8626, -1.0), (-1.0, 0.8626, -1.0), (-0.8626, 1.0, -1.0), (1.0, -0.8626, -1.0), (0.8626, -1.0, -1.0), (0.8626, 1.0, -1.0), (1.0, 0.8626, -1.0), (-0.8795, -0.8126, 1.0), (-1.0, -0.8626, 0.8795), (-0.8126, -0.8795, 1.0), (-0.8626, -1.0, 0.8795), (-0.8126, 0.8795, 1.0), (-0.8626, 1.0, 0.8795), (-0.8795, 0.8126, 1.0), (-1.0, 0.8626, 0.8795), (0.8126, -0.8795, 1.0), (0.8626, -1.0, 0.8795), (0.8795, -0.8126, 1.0), (1.0, -0.8626, 0.8795), (0.8795, 0.8126, 1.0), (1.0, 0.8626, 0.8795), (0.8126, 0.8795, 1.0), (0.8626, 1.0, 0.8795)], [], [(13, 3, 2, 15), (21, 7, 6, 23), (5, 17, 11, 0), (20, 22, 12, 14, 8, 10, 16, 18), (17, 5, 4, 19), (1, 9, 15, 2), (3, 13, 23, 6), (7, 21, 19, 4), (2, 3, 6, 7, 4, 5, 0, 1), (10, 8, 9, 11), (14, 12, 13, 15), (22, 20, 21, 23), (18, 16, 17, 19), (8, 14, 15, 9), (16, 10, 11, 17), (19, 21, 20, 18), (23, 13, 12, 22), (0, 11, 9, 1)])
me_cube_009.polygons.foreach_set('use_smooth', [True] * 18)
_uv = me_cube_009.uv_layers.new(name='UVMap')
_uv.uv.foreach_set('vector', [0.2727, 0.9911, 0.275, 0.9911, 0.275, 0.9936, 0.2727, 0.9936, 0.2727, 0.9911, 0.275, 0.9911, 0.275, 0.9936, 0.2727, 0.9936, 0.2725, 0.9911, 0.2749, 0.9911, 0.2749, 0.9936, 0.2725, 0.9936, 0.274, 0.9934, 0.2743, 0.9933, 0.2748, 0.9921, 0.2747, 0.9918, 0.2735, 0.9913, 0.2732, 0.9914, 0.2727, 0.9926, 0.2728, 0.9929, 0.2727, 0.9911, 0.275, 0.9911, 0.275, 0.9936, 0.2727, 0.9936, 0.2725, 0.9911, 0.2749, 0.9911, 0.2749, 0.9936, 0.2725, 0.9936, 0.2725, 0.9911, 0.2749, 0.9911, 0.2749, 0.9936, 0.2725, 0.9936, 0.2725, 0.9911, 0.2749, 0.9911, 0.2749, 0.9936, 0.2725, 0.9936, 0.2738, 0.9936, 0.2747, 0.9933, 0.275, 0.9924, 0.2747, 0.9915, 0.2738, 0.9911, 0.2729, 0.9915, 0.2725, 0.9924, 0.2729, 0.9933, 0.2732, 0.9914, 0.2735, 0.9913, 0.2749, 0.9936, 0.2749, 0.9911, 0.2747, 0.9918, 0.2748, 0.9921, 0.2727, 0.9911, 0.2727, 0.9936, 0.2743, 0.9933, 0.274, 0.9934, 0.2727, 0.9911, 0.2727, 0.9936, 0.2728, 0.9929, 0.2727, 0.9926, 0.2727, 0.9911, 0.2727, 0.9936, 0.2735, 0.9913, 0.2747, 0.9918, 0.2749, 0.9936, 0.2749, 0.9911, 0.2727, 0.9926, 0.2732, 0.9914, 0.2749, 0.9936, 0.2749, 0.9911, 0.2749, 0.9936, 0.2749, 0.9911, 0.274, 0.9934, 0.2728, 0.9929, 0.2749, 0.9936, 0.2749, 0.9911, 0.2748, 0.9921, 0.2743, 0.9933, 0.2725, 0.9911, 0.2749, 0.9911, 0.2749, 0.9936, 0.2725, 0.9936])
me_cube_009.materials.append(mat_pallete)
me_cube_009.update()
me_plane_001 = bpy.data.meshes.new('Plane.001')
me_plane_001.from_pydata([(-8.653, -26.72, 0.09143), (-8.653, 13.62, 0.09143), (-5.14, -26.72, 0.09143), (-5.14, 13.62, 0.09143), (-8.653, -1.051, 0.09143), (-8.653, 2.616, 0.09143), (-8.653, 6.283, 0.09143), (-8.653, 9.95, 0.09143), (-2.551, 13.56, 0.09143), (1.1, 13.56, 0.09143), (3.097, 13.56, 0.09143), (6.749, 13.56, 0.09143), (-8.653, -4.718, 0.09143), (-8.653, -8.385, 0.09143), (-8.653, -12.05, 0.09143), (-8.653, -15.72, 0.09143), (-8.653, -19.39, 0.09143), (-8.653, -23.05, 0.09143), (-5.14, -23.05, 0.09143), (-5.14, -19.39, 0.09143), (-5.14, -15.72, 0.09143), (-5.14, -12.05, 0.09143), (-5.14, -8.385, 0.09143), (-5.14, -4.718, 0.09143), (-5.14, -1.051, 0.09143), (-5.14, 2.616, 0.09143), (-5.14, 6.283, 0.09143), (-5.14, 9.95, 0.09143), (6.749, -21.31, 0.09143), (6.749, -15.78, 0.09143), (6.749, -13.97, 0.09143), (6.749, -8.445, 0.09143), (6.749, -6.639, 0.09143), (6.749, -1.111, 0.09143), (6.749, 0.6948, 0.09143), (6.749, 6.222, 0.09143), (6.749, 8.029, 0.09143), (3.097, 8.029, 0.09143), (3.097, 6.222, 0.09143), (3.097, 0.6948, 0.09143), (3.097, -1.111, 0.09143), (3.097, -6.639, 0.09143), (3.097, -8.445, 0.09143), (3.097, -13.97, 0.09143), (3.097, -15.78, 0.09143), (3.097, -21.31, 0.09143), (-2.551, 8.029, 0.09143), (-2.551, 6.222, 0.09143), (-2.551, 0.6948, 0.09143), (-2.551, -1.111, 0.09143), (-2.551, -6.639, 0.09143), (-2.551, -8.445, 0.09143), (-2.551, -13.97, 0.09143), (-2.551, -15.78, 0.09143), (-2.551, -21.31, 0.09143), (1.1, -21.31, 0.09143), (1.1, -15.78, 0.09143), (1.1, -13.97, 0.09143), (1.1, -8.445, 0.09143), (1.1, -6.639, 0.09143), (1.1, -1.111, 0.09143), (1.1, 0.6948, 0.09143), (1.1, 6.222, 0.09143), (1.1, 8.029, 0.09143), (-7.768, -23.43, 0.09143), (-7.768, -26.65, 0.09143), (-5.14, 12.8, 0.09143), (-7.768, 12.8, 0.09143), (-5.14, 9.574, 0.09143), (-7.768, -12.43, 0.09143), (-7.768, 2.241, 0.09143), (-7.768, -5.093, 0.09143), (-7.768, 9.574, 0.09143), (-7.768, -19.76, 0.09143), (-5.14, -23.43, 0.09143), (-5.14, -19.76, 0.09143), (-5.14, -12.43, 0.09143), (-5.14, -5.093, 0.09143), (-5.14, 2.241, 0.09143), (3.097, 9.411, 0.09143), (3.097, 2.077, 0.09143), (3.097, -5.257, 0.09143), (3.097, -12.59, 0.09143), (3.097, -19.92, 0.09143), (-2.551, 9.411, 0.09143), (-2.551, 2.077, 0.09143), (-2.551, -5.257, 0.09143), (-2.551, -12.59, 0.09143), (-2.551, -19.92, 0.09143), (6.749, 9.411, 0.09143), (1.1, 9.411, 0.09143), (6.749, -19.92, 0.09143), (6.749, -12.59, 0.09143), (6.749, -5.257, 0.09143), (6.749, 2.077, 0.09143), (1.1, -19.92, 0.09143), (1.1, -12.59, 0.09143), (1.1, -5.257, 0.09143), (1.1, 2.077, 0.09143), (-7.768, -16.4, 0.09143), (-7.768, -15.79, 0.09143), (-8.05, -15.97, 0.09143), (-7.768, -9.066, 0.09143), (-7.768, -8.454, 0.09143), (-8.05, -8.64, 0.09143), (-7.768, 5.601, 0.09143), (-7.768, 6.214, 0.09143), (-8.05, 6.027, 0.09143), (-7.768, -1.733, 0.09143), (-7.768, -1.12, 0.09143), (-8.05, -1.307, 0.09143), (-5.14, -15.79, 0.09143), (-5.14, -16.4, 0.09143), (-5.14, -15.79, 0.09143), (-5.14, -8.454, 0.09143), (-5.14, -9.066, 0.09143), (-5.14, -8.454, 0.09143), (-5.14, -1.12, 0.09143), (-5.14, -1.733, 0.09143), (-5.14, -1.12, 0.09143), (-5.14, 6.214, 0.09143), (-5.14, 5.601, 0.09143), (-5.14, 6.214, 0.09143)], [], [(72, 68, 66, 67), (83, 91, 29, 44), (72, 67, 66, 3, 1, 7), (50, 59, 97, 86), (64, 74, 75, 73), (100, 111, 76, 69), (73, 99, 101, 15, 16), (104, 103, 71, 12, 13), (70, 105, 107, 6, 5), (110, 109, 70, 5, 4), (113, 112, 75, 19, 20), (107, 106, 72, 7, 6), (71, 108, 110, 4, 12), (65, 64, 17, 0), (40, 81, 93, 33), (66, 68, 27, 3), (73, 75, 112, 99), (69, 76, 115, 102), (70, 78, 121, 105), (71, 77, 118, 108), (103, 114, 77, 71), (109, 117, 78, 70), (106, 120, 68, 72), (69, 102, 104, 13, 14), (64, 73, 16, 17), (74, 2, 18), (75, 74, 18, 19), (76, 111, 113, 20, 21), (116, 115, 76, 21, 22), (77, 114, 116, 22, 23), (119, 118, 77, 23, 24), (78, 117, 119, 24, 25), (122, 121, 78, 25, 26), (68, 120, 122, 26, 27), (65, 0, 2, 74, 64), (83, 45, 28, 91), (80, 39, 34, 94), (79, 37, 36, 89), (98, 62, 47, 85), (84, 90, 9, 8), (97, 60, 49, 86), (55, 95, 88, 54), (57, 96, 87, 52), (56, 53, 88, 95), (93, 81, 41, 32), (92, 82, 43, 30), (42, 82, 92, 31), (94, 35, 38, 80), (63, 90, 84, 46), (58, 51, 87, 96), (85, 48, 61, 98), (10, 79, 89, 11), (99, 100, 101), (102, 103, 104), (105, 106, 107), (108, 109, 110), (111, 112, 113), (114, 115, 116), (117, 118, 119), (120, 121, 122), (111, 100, 99, 112), (114, 103, 102, 115), (117, 109, 108, 118), (120, 106, 105, 121), (101, 100, 69, 14, 15)])
_uv = me_plane_001.uv_layers.new(name='UVMap')
_uv.uv.foreach_set('vector', [0.03824, 0.9894, 0.04107, 0.9894, 0.04107, 0.9927, 0.03824, 0.9927, 0.06861, 0.996, 0.06861, 0.9901, 0.073, 0.9901, 0.073, 0.996, 0.03824, 0.975, 0.03824, 0.9783, 0.04107, 0.9783, 0.04155, 0.9788, 0.03777, 0.9788, 0.03777, 0.975, 0.04184, 0.9745, 0.04184, 0.978, 0.04097, 0.978, 0.04097, 0.9745, 0.03824, 0.9894, 0.04107, 0.9894, 0.04107, 0.9932, 0.03824, 0.9932, 0.03824, 0.9897, 0.04107, 0.9897, 0.04107, 0.9932, 0.03824, 0.9932, 0.03824, 0.975, 0.03824, 0.9785, 0.03809, 0.9788, 0.03777, 0.9788, 0.03777, 0.975, 0.03809, 0.975, 0.03824, 0.9753, 0.03824, 0.9788, 0.03777, 0.9788, 0.03777, 0.975, 0.03824, 0.975, 0.03824, 0.9785, 0.03809, 0.9788, 0.03777, 0.9788, 0.03777, 0.975, 0.03809, 0.975, 0.03824, 0.9753, 0.03824, 0.9788, 0.03777, 0.9788, 0.03777, 0.975, 0.04146, 0.9932, 0.04107, 0.9928, 0.04107, 0.9894, 0.04107, 0.9898, 0.04155, 0.9932, 0.03809, 0.975, 0.03824, 0.9753, 0.03824, 0.9788, 0.03777, 0.9788, 0.03777, 0.975, 0.03824, 0.975, 0.03824, 0.9785, 0.03809, 0.9788, 0.03777, 0.9788, 0.03777, 0.975, 0.03824, 0.9754, 0.03824, 0.9788, 0.03777, 0.9788, 0.03777, 0.975, 0.04348, 0.996, 0.03909, 0.996, 0.03909, 0.9901, 0.04348, 0.9901, 0.04107, 0.9927, 0.04107, 0.9894, 0.04155, 0.9894, 0.04155, 0.9932, 0.03824, 0.9894, 0.04107, 0.9894, 0.04107, 0.9928, 0.03824, 0.9928, 0.03824, 0.9894, 0.04107, 0.9894, 0.04107, 0.9928, 0.03824, 0.9928, 0.03824, 0.9894, 0.04107, 0.9894, 0.04107, 0.9928, 0.03824, 0.9928, 0.03824, 0.9894, 0.04107, 0.9894, 0.04107, 0.9928, 0.03824, 0.9928, 0.03824, 0.9897, 0.04107, 0.9897, 0.04107, 0.9932, 0.03824, 0.9932, 0.03824, 0.9897, 0.04107, 0.9897, 0.04107, 0.9932, 0.03824, 0.9932, 0.03824, 0.9897, 0.04107, 0.9897, 0.04107, 0.9932, 0.03824, 0.9932, 0.03824, 0.975, 0.03824, 0.9785, 0.03809, 0.9788, 0.03777, 0.9788, 0.03777, 0.975, 0.03824, 0.975, 0.03824, 0.9788, 0.03777, 0.9788, 0.03777, 0.975, 0.04107, 0.9932, 0.04155, 0.9894, 0.04155, 0.9932, 0.04107, 0.9932, 0.04107, 0.9894, 0.04155, 0.9894, 0.04155, 0.9932, 0.04107, 0.9932, 0.04107, 0.9897, 0.04107, 0.9897, 0.04107, 0.9898, 0.04155, 0.9932, 0.04146, 0.9932, 0.04107, 0.9928, 0.04107, 0.9894, 0.04107, 0.9898, 0.04155, 0.9932, 0.04107, 0.9932, 0.04107, 0.9897, 0.04107, 0.9897, 0.04107, 0.9898, 0.04155, 0.9932, 0.04146, 0.9932, 0.04107, 0.9928, 0.04107, 0.9894, 0.04107, 0.9898, 0.04155, 0.9932, 0.04107, 0.9932, 0.04107, 0.9897, 0.04107, 0.9897, 0.04107, 0.9898, 0.04155, 0.9932, 0.04146, 0.9932, 0.04107, 0.9928, 0.04107, 0.9894, 0.04107, 0.9898, 0.04155, 0.9932, 0.04107, 0.9932, 0.04107, 0.9897, 0.04107, 0.9897, 0.04107, 0.9898, 0.04155, 0.9932, 0.03824, 0.9898, 0.03777, 0.9894, 0.04155, 0.9894, 0.04107, 0.9932, 0.03824, 0.9932, 0.03923, 0.978, 0.03836, 0.978, 0.03836, 0.9745, 0.03923, 0.9745, 0.0384, 0.978, 0.03753, 0.978, 0.03753, 0.9745, 0.0384, 0.9745, 0.03923, 0.978, 0.03836, 0.978, 0.03836, 0.9745, 0.03923, 0.9745, 0.04202, 0.996, 0.03763, 0.996, 0.03763, 0.9901, 0.04202, 0.9901, 0.04202, 0.9901, 0.04202, 0.996, 0.03763, 0.996, 0.03763, 0.9901, 0.07153, 0.996, 0.06714, 0.996, 0.06714, 0.9901, 0.07153, 0.9901, 0.04102, 0.978, 0.04014, 0.978, 0.04014, 0.9745, 0.04102, 0.9745, 0.04102, 0.978, 0.04014, 0.978, 0.04014, 0.9745, 0.04102, 0.9745, 0.03763, 0.996, 0.03763, 0.9901, 0.04202, 0.9901, 0.04202, 0.996, 0.0384, 0.9745, 0.0384, 0.978, 0.03753, 0.978, 0.03753, 0.9745, 0.0384, 0.9745, 0.0384, 0.978, 0.03753, 0.978, 0.03753, 0.9745, 0.04348, 0.996, 0.03909, 0.996, 0.03909, 0.9901, 0.04348, 0.9901, 0.03909, 0.9901, 0.04348, 0.9901, 0.04348, 0.996, 0.03909, 0.996, 0.04102, 0.978, 0.04014, 0.978, 0.04014, 0.9745, 0.04102, 0.9745, 0.03763, 0.996, 0.03763, 0.9901, 0.04202, 0.9901, 0.04202, 0.996, 0.04014, 0.9745, 0.04102, 0.9745, 0.04102, 0.978, 0.04014, 0.978, 0.073, 0.996, 0.06861, 0.996, 0.06861, 0.9901, 0.073, 0.9901, 0.03824, 0.975, 0.03824, 0.9753, 0.03809, 0.975, 0.03824, 0.9785, 0.03818, 0.9788, 0.03809, 0.9788, 0.03824, 0.9785, 0.03818, 0.9788, 0.03809, 0.9788, 0.03824, 0.9785, 0.03818, 0.9788, 0.03809, 0.9788, 0.04107, 0.975, 0.04107, 0.9747, 0.04107, 0.975, 0.04107, 0.975, 0.04107, 0.9747, 0.04107, 0.975, 0.04107, 0.975, 0.04107, 0.9747, 0.04107, 0.975, 0.04107, 0.975, 0.04107, 0.9747, 0.04107, 0.975, 0.04107, 0.975, 0.03824, 0.975, 0.03824, 0.9747, 0.04107, 0.9747, 0.04107, 0.975, 0.03824, 0.975, 0.03824, 0.9747, 0.04107, 0.9747, 0.04107, 0.975, 0.03824, 0.975, 0.03824, 0.9747, 0.04107, 0.9747, 0.04107, 0.975, 0.03824, 0.975, 0.03824, 0.9747, 0.04107, 0.9747, 0.03809, 0.975, 0.03824, 0.9753, 0.03824, 0.9788, 0.03777, 0.9788, 0.03777, 0.975])
me_plane_001.materials.append(mat_pallete)
me_plane_001.update()
me_plane_002 = bpy.data.meshes.new('Plane.002')
me_plane_002.from_pydata([(-8.653, -26.72, 0.09143), (-8.653, 13.62, 0.09143), (-5.14, -26.72, 0.09143), (-5.14, 13.62, 0.09143), (-8.653, -1.051, 0.09143), (-8.653, 2.616, 0.09143), (-8.653, 6.283, 0.09143), (-8.653, 9.95, 0.09143), (-2.551, 13.56, 0.09143), (1.1, 13.56, 0.09143), (3.097, 13.56, 0.09143), (6.749, 13.56, 0.09143), (-8.653, -4.718, 0.09143), (-8.653, -8.385, 0.09143), (-8.653, -12.05, 0.09143), (-8.653, -15.72, 0.09143), (-8.653, -19.39, 0.09143), (-8.653, -23.05, 0.09143), (-5.14, -23.05, 0.09143), (-5.14, -19.39, 0.09143), (-5.14, -15.72, 0.09143), (-5.14, -12.05, 0.09143), (-5.14, -8.385, 0.09143), (-5.14, -4.718, 0.09143), (-5.14, -1.051, 0.09143), (-5.14, 2.616, 0.09143), (-5.14, 6.283, 0.09143), (-5.14, 9.95, 0.09143), (6.749, -21.31, 0.09143), (6.749, -15.78, 0.09143), (6.749, -13.97, 0.09143), (6.749, -8.445, 0.09143), (6.749, -6.639, 0.09143), (6.749, -1.111, 0.09143), (6.749, 0.6948, 0.09143), (6.749, 6.222, 0.09143), (6.749, 8.029, 0.09143), (3.097, 8.029, 0.09143), (3.097, 6.222, 0.09143), (3.097, 0.6948, 0.09143), (3.097, -1.111, 0.09143), (3.097, -6.639, 0.09143), (3.097, -8.445, 0.09143), (3.097, -13.97, 0.09143), (3.097, -15.78, 0.09143), (3.097, -21.31, 0.09143), (-2.551, 8.029, 0.09143), (-2.551, 6.222, 0.09143), (-2.551, 0.6948, 0.09143), (-2.551, -1.111, 0.09143), (-2.551, -6.639, 0.09143), (-2.551, -8.445, 0.09143), (-2.551, -13.97, 0.09143), (-2.551, -15.78, 0.09143), (-2.551, -21.31, 0.09143), (1.1, -21.31, 0.09143), (1.1, -15.78, 0.09143), (1.1, -13.97, 0.09143), (1.1, -8.445, 0.09143), (1.1, -6.639, 0.09143), (1.1, -1.111, 0.09143), (1.1, 0.6948, 0.09143), (1.1, 6.222, 0.09143), (1.1, 8.029, 0.09143), (-7.768, -23.43, 0.09143), (-7.768, -26.65, 0.09143), (-5.14, 12.8, 0.09143), (-7.768, 12.8, 0.09143), (-5.14, 9.574, 0.09143), (-7.768, -12.43, 0.09143), (-7.768, 2.241, 0.09143), (-7.768, -5.093, 0.09143), (-7.768, 9.574, 0.09143), (-7.768, -19.76, 0.09143), (-5.14, -23.43, 0.09143), (-5.14, -19.76, 0.09143), (-5.14, -12.43, 0.09143), (-5.14, -5.093, 0.09143), (-5.14, 2.241, 0.09143), (3.097, 9.411, 0.09143), (3.097, 2.077, 0.09143), (3.097, -5.257, 0.09143), (3.097, -12.59, 0.09143), (3.097, -19.92, 0.09143), (-2.551, 9.411, 0.09143), (-2.551, 2.077, 0.09143), (-2.551, -5.257, 0.09143), (-2.551, -12.59, 0.09143), (-2.551, -19.92, 0.09143), (6.749, 9.411, 0.09143), (1.1, 9.411, 0.09143), (6.749, -19.92, 0.09143), (6.749, -12.59, 0.09143), (6.749, -5.257, 0.09143), (6.749, 2.077, 0.09143), (1.1, -19.92, 0.09143), (1.1, -12.59, 0.09143), (1.1, -5.257, 0.09143), (1.1, 2.077, 0.09143), (8.211, 15.88, 0.09143), (6.648, 15.88, 0.09143), (6.648, 16.86, 0.09143), (8.211, 16.86, 0.09143), (4.631, 18.02, 0.09143), (3.068, 18.02, 0.09143), (3.068, 19.0, 0.09143), (4.631, 19.0, 0.09143), (-0.7262, 15.49, 0.09143), (-2.289, 15.49, 0.09143), (-2.289, 16.47, 0.09143), (-0.7262, 16.47, 0.09143), (9.27, -0.7239, 0.09143), (8.142, -0.7239, 0.09143), (8.142, 0.2584, 0.09143), (9.27, 0.2584, 0.09143), (-3.978, -13.5, 0.09143), (-5.14, -13.5, 0.09143), (-5.14, -12.52, 0.09143), (-3.978, -12.52, 0.09143), (-2.578, -25.42, 0.09143), (-4.141, -25.42, 0.09143), (-4.141, -24.44, 0.09143), (-2.578, -24.44, 0.09143), (9.27, -22.04, 0.09143), (7.961, -22.04, 0.09143), (7.961, -21.06, 0.09143), (9.27, -21.06, 0.09143), (-7.768, -16.4, 0.09143), (-7.768, -15.79, 0.09143), (-8.05, -15.97, 0.09143), (-7.768, -9.066, 0.09143), (-7.768, -8.454, 0.09143), (-8.05, -8.64, 0.09143), (-7.768, 5.601, 0.09143), (-7.768, 6.214, 0.09143), (-8.05, 6.027, 0.09143), (-7.768, -1.733, 0.09143), (-7.768, -1.12, 0.09143), (-8.05, -1.307, 0.09143), (-5.14, -15.79, 0.09143), (-5.14, -16.4, 0.09143), (-5.14, -15.79, 0.09143), (-5.14, -8.454, 0.09143), (-5.14, -9.066, 0.09143), (-5.14, -8.454, 0.09143), (-5.14, -1.12, 0.09143), (-5.14, -1.733, 0.09143), (-5.14, -1.12, 0.09143), (-5.14, 6.214, 0.09143), (-5.14, 5.601, 0.09143), (-5.14, 6.214, 0.09143)], [], [(72, 68, 66, 67), (83, 91, 29, 44), (72, 67, 66, 3, 1, 7), (50, 59, 97, 86), (64, 74, 75, 73), (128, 139, 76, 69), (73, 127, 129, 15, 16), (132, 131, 71, 12, 13), (70, 133, 135, 6, 5), (138, 137, 70, 5, 4), (141, 140, 75, 19, 20), (135, 134, 72, 7, 6), (71, 136, 138, 4, 12), (65, 64, 17, 0), (40, 81, 93, 33), (66, 68, 27, 3), (73, 75, 140, 127), (69, 76, 143, 130), (70, 78, 149, 133), (71, 77, 146, 136), (131, 142, 77, 71), (137, 145, 78, 70), (134, 148, 68, 72), (69, 130, 132, 13, 14), (64, 73, 16, 17), (74, 2, 18), (75, 74, 18, 19), (76, 139, 141, 20, 21), (144, 143, 76, 21, 22), (77, 142, 144, 22, 23), (147, 146, 77, 23, 24), (78, 145, 147, 24, 25), (150, 149, 78, 25, 26), (68, 148, 150, 26, 27), (65, 0, 2, 74, 64), (83, 45, 28, 91), (80, 39, 34, 94), (79, 37, 36, 89), (98, 62, 47, 85), (84, 90, 9, 8), (97, 60, 49, 86), (55, 95, 88, 54), (57, 96, 87, 52), (56, 53, 88, 95), (93, 81, 41, 32), (92, 82, 43, 30), (42, 82, 92, 31), (94, 35, 38, 80), (63, 90, 84, 46), (58, 51, 87, 96), (85, 48, 61, 98), (10, 79, 89, 11), (101, 100, 99, 102), (105, 104, 103, 106), (109, 108, 107, 110), (113, 112, 111, 114), (117, 116, 115, 118), (121, 120, 119, 122), (125, 124, 123, 126), (127, 128, 129), (130, 131, 132), (133, 134, 135), (136, 137, 138), (139, 140, 141), (142, 143, 144), (145, 146, 147), (148, 149, 150), (139, 128, 127, 140), (142, 131, 130, 143), (145, 137, 136, 146), (148, 134, 133, 149), (129, 128, 69, 14, 15)])
_uv = me_plane_002.uv_layers.new(name='UVMap')
_uv.uv.foreach_set('vector', [0.2553, 0.9894, 0.2582, 0.9894, 0.2582, 0.9927, 0.2553, 0.9927, 0.2417, 0.996, 0.2417, 0.9901, 0.2461, 0.9901, 0.2461, 0.996, 0.04222, 0.975, 0.04222, 0.9783, 0.04505, 0.9783, 0.04553, 0.9788, 0.04175, 0.9788, 0.04175, 0.975, 0.2277, 0.992, 0.2277, 0.9941, 0.2272, 0.9941, 0.2272, 0.992, 0.2553, 0.9894, 0.2582, 0.9894, 0.2582, 0.9932, 0.2553, 0.9932, 0.2553, 0.9897, 0.2582, 0.9897, 0.2582, 0.9932, 0.2553, 0.9932, 0.04222, 0.975, 0.04222, 0.9785, 0.04207, 0.9788, 0.04175, 0.9788, 0.04175, 0.975, 0.04207, 0.975, 0.04222, 0.9753, 0.04222, 0.9788, 0.04175, 0.9788, 0.04175, 0.975, 0.04222, 0.975, 0.04222, 0.9785, 0.04207, 0.9788, 0.04175, 0.9788, 0.04175, 0.975, 0.04207, 0.975, 0.04222, 0.9753, 0.04222, 0.9788, 0.04175, 0.9788, 0.04175, 0.975, 0.2586, 0.9932, 0.2582, 0.9928, 0.2582, 0.9894, 0.2582, 0.9898, 0.2587, 0.9932, 0.04207, 0.975, 0.04222, 0.9753, 0.04222, 0.9788, 0.04175, 0.9788, 0.04175, 0.975, 0.04222, 0.975, 0.04222, 0.9785, 0.04207, 0.9788, 0.04175, 0.9788, 0.04175, 0.975, 0.04222, 0.9754, 0.04222, 0.9788, 0.04175, 0.9788, 0.04175, 0.975, 0.261, 0.996, 0.2566, 0.996, 0.2566, 0.9901, 0.261, 0.9901, 0.2582, 0.9927, 0.2582, 0.9894, 0.2587, 0.9894, 0.2587, 0.9932, 0.2553, 0.9894, 0.2582, 0.9894, 0.2582, 0.9928, 0.2553, 0.9928, 0.2553, 0.9894, 0.2582, 0.9894, 0.2582, 0.9928, 0.2553, 0.9928, 0.2553, 0.9894, 0.2582, 0.9894, 0.2582, 0.9928, 0.2553, 0.9928, 0.2553, 0.9894, 0.2582, 0.9894, 0.2582, 0.9928, 0.2553, 0.9928, 0.2553, 0.9897, 0.2582, 0.9897, 0.2582, 0.9932, 0.2553, 0.9932, 0.2553, 0.9897, 0.2582, 0.9897, 0.2582, 0.9932, 0.2553, 0.9932, 0.2553, 0.9897, 0.2582, 0.9897, 0.2582, 0.9932, 0.2553, 0.9932, 0.04222, 0.975, 0.04222, 0.9785, 0.04207, 0.9788, 0.04175, 0.9788, 0.04175, 0.975, 0.04222, 0.975, 0.04222, 0.9788, 0.04175, 0.9788, 0.04175, 0.975, 0.2582, 0.9932, 0.2587, 0.9894, 0.2587, 0.9932, 0.2582, 0.9932, 0.2582, 0.9894, 0.2587, 0.9894, 0.2587, 0.9932, 0.2582, 0.9932, 0.2582, 0.9897, 0.2582, 0.9897, 0.2582, 0.9898, 0.2587, 0.9932, 0.2586, 0.9932, 0.2582, 0.9928, 0.2582, 0.9894, 0.2582, 0.9898, 0.2587, 0.9932, 0.2582, 0.9932, 0.2582, 0.9897, 0.2582, 0.9897, 0.2582, 0.9898, 0.2587, 0.9932, 0.2586, 0.9932, 0.2582, 0.9928, 0.2582, 0.9894, 0.2582, 0.9898, 0.2587, 0.9932, 0.2582, 0.9932, 0.2582, 0.9897, 0.2582, 0.9897, 0.2582, 0.9898, 0.2587, 0.9932, 0.2586, 0.9932, 0.2582, 0.9928, 0.2582, 0.9894, 0.2582, 0.9898, 0.2587, 0.9932, 0.2582, 0.9932, 0.2582, 0.9897, 0.2582, 0.9897, 0.2582, 0.9898, 0.2587, 0.9932, 0.2553, 0.9898, 0.2549, 0.9894, 0.2587, 0.9894, 0.2582, 0.9932, 0.2553, 0.9932, 0.2262, 0.9941, 0.2256, 0.9941, 0.2256, 0.992, 0.2262, 0.992, 0.2266, 0.9941, 0.226, 0.9941, 0.226, 0.992, 0.2266, 0.992, 0.2262, 0.9941, 0.2256, 0.9941, 0.2256, 0.992, 0.2262, 0.992, 0.2595, 0.996, 0.2551, 0.996, 0.2551, 0.9901, 0.2595, 0.9901, 0.2595, 0.9901, 0.2595, 0.996, 0.2551, 0.996, 0.2551, 0.9901, 0.2447, 0.996, 0.2403, 0.996, 0.2403, 0.9901, 0.2447, 0.9901, 0.2281, 0.9941, 0.2276, 0.9941, 0.2276, 0.992, 0.2281, 0.992, 0.2281, 0.9941, 0.2276, 0.9941, 0.2276, 0.992, 0.2281, 0.992, 0.2551, 0.996, 0.2551, 0.9901, 0.2595, 0.9901, 0.2595, 0.996, 0.2266, 0.992, 0.2266, 0.9941, 0.226, 0.9941, 0.226, 0.992, 0.2266, 0.992, 0.2266, 0.9941, 0.226, 0.9941, 0.226, 0.992, 0.261, 0.996, 0.2566, 0.996, 0.2566, 0.9901, 0.261, 0.9901, 0.2566, 0.9901, 0.261, 0.9901, 0.261, 0.996, 0.2566, 0.996, 0.2281, 0.9941, 0.2276, 0.9941, 0.2276, 0.992, 0.2281, 0.992, 0.2551, 0.996, 0.2551, 0.9901, 0.2595, 0.9901, 0.2595, 0.996, 0.2276, 0.992, 0.2281, 0.992, 0.2281, 0.9941, 0.2276, 0.9941, 0.2461, 0.996, 0.2417, 0.996, 0.2417, 0.9901, 0.2461, 0.9901, 0.2262, 0.9941, 0.2256, 0.9941, 0.2256, 0.992, 0.2262, 0.992, 0.2262, 0.9941, 0.2256, 0.9941, 0.2256, 0.992, 0.2262, 0.992, 0.2262, 0.9941, 0.2256, 0.9941, 0.2256, 0.992, 0.2262, 0.992, 0.2262, 0.9941, 0.2256, 0.9941, 0.2256, 0.992, 0.2262, 0.992, 0.2262, 0.9941, 0.2256, 0.9941, 0.2256, 0.992, 0.2262, 0.992, 0.2262, 0.9941, 0.2256, 0.9941, 0.2256, 0.992, 0.2262, 0.992, 0.2262, 0.9941, 0.2256, 0.9941, 0.2256, 0.9924, 0.2262, 0.9924, 0.04222, 0.975, 0.04222, 0.9753, 0.04207, 0.975, 0.04222, 0.9785, 0.04216, 0.9788, 0.04207, 0.9788, 0.04222, 0.9785, 0.04216, 0.9788, 0.04207, 0.9788, 0.04222, 0.9785, 0.04216, 0.9788, 0.04207, 0.9788, 0.04202, 0.9774, 0.04202, 0.9771, 0.04202, 0.9774, 0.04202, 0.9774, 0.04202, 0.9771, 0.04202, 0.9774, 0.04202, 0.9774, 0.04202, 0.9771, 0.04202, 0.9774, 0.04202, 0.9774, 0.04202, 0.9771, 0.04202, 0.9774, 0.04202, 0.9774, 0.03919, 0.9774, 0.03919, 0.9771, 0.04202, 0.9771, 0.04202, 0.9774, 0.03919, 0.9774, 0.03919, 0.9771, 0.04202, 0.9771, 0.04202, 0.9774, 0.03919, 0.9774, 0.03919, 0.9771, 0.04202, 0.9771, 0.04202, 0.9774, 0.03919, 0.9774, 0.03919, 0.9771, 0.04202, 0.9771, 0.04207, 0.975, 0.04222, 0.9753, 0.04222, 0.9788, 0.04175, 0.9788, 0.04175, 0.975])
me_plane_002.materials.append(mat_pallete)
me_plane_002.update()
me_plane_003 = bpy.data.meshes.new('Plane.003')
me_plane_003.from_pydata([(-8.653, 13.22, 0.09143), (-5.14, 13.22, 0.09143), (-8.653, -1.445, 0.09143), (-8.653, 2.222, 0.09143), (-8.653, 5.889, 0.09143), (-8.653, 9.556, 0.09143), (-2.551, 13.33, 0.09143), (1.1, 13.33, 0.09143), (3.097, 13.33, 0.09143), (6.749, 13.33, 0.09143), (-8.653, -5.487, 0.09143), (-5.14, -5.112, 0.09143), (-5.14, -1.445, 0.09143), (-5.14, 2.222, 0.09143), (-5.14, 5.889, 0.09143), (-5.14, 9.556, 0.09143), (6.749, -1.34, 0.09143), (6.749, 0.4658, 0.09143), (6.749, 5.993, 0.09143), (6.749, 7.8, 0.09143), (3.097, 7.8, 0.09143), (3.097, 5.993, 0.09143), (3.097, 0.4658, 0.09143), (3.097, -1.34, 0.09143), (-2.551, 7.8, 0.09143), (-2.551, 5.993, 0.09143), (-2.551, 0.4658, 0.09143), (-2.551, -1.34, 0.09143), (1.1, -1.34, 0.09143), (1.1, 0.4658, 0.09143), (1.1, 5.993, 0.09143), (1.1, 7.8, 0.09143), (-5.14, 12.41, 0.09143), (-7.768, 12.41, 0.09143), (-5.14, 9.18, 0.09143), (-7.768, 1.847, 0.09143), (-7.768, -5.487, 0.09143), (-7.768, 9.18, 0.09143), (-5.14, -5.487, 0.09143), (-5.14, 1.847, 0.09143), (3.097, 9.182, 0.09143), (3.097, 1.848, 0.09143), (3.097, -5.486, 0.09143), (-2.551, 9.182, 0.09143), (-2.551, 1.848, 0.09143), (-2.551, -5.486, 0.09143), (6.749, 9.182, 0.09143), (1.1, 9.182, 0.09143), (6.749, -5.486, 0.09143), (6.749, 1.848, 0.09143), (1.1, -5.486, 0.09143), (1.1, 1.848, 0.09143), (8.211, 14.77, 0.09143), (6.648, 14.77, 0.09143), (6.648, 15.59, 0.09143), (8.211, 15.59, 0.09143), (-0.7262, 14.38, 0.09143), (-2.289, 14.38, 0.09143), (-2.289, 15.36, 0.09143), (-0.7262, 15.36, 0.09143), (9.27, -0.9529, 0.09143), (8.142, -0.9529, 0.09143), (8.142, 0.02939, 0.09143), (9.27, 0.02939, 0.09143), (-7.768, 5.207, 0.09143), (-7.768, 5.82, 0.09143), (-8.05, 5.633, 0.09143), (-7.768, -2.126, 0.09143), (-7.768, -1.514, 0.09143), (-8.05, -1.701, 0.09143), (-5.14, -1.514, 0.09143), (-5.14, -2.126, 0.09143), (-5.14, -1.514, 0.09143), (-5.14, 5.82, 0.09143), (-5.14, 5.207, 0.09143), (-5.14, 5.82, 0.09143)], [], [(37, 34, 32, 33), (37, 33, 32, 1, 0, 5), (35, 64, 66, 4, 3), (69, 68, 35, 3, 2), (66, 65, 37, 5, 4), (36, 67, 69, 2, 10), (23, 42, 48, 16), (32, 34, 15, 1), (35, 39, 74, 64), (36, 38, 71, 67), (68, 70, 39, 35), (65, 73, 34, 37), (72, 71, 38, 11, 12), (39, 70, 72, 12, 13), (75, 74, 39, 13, 14), (34, 73, 75, 14, 15), (41, 22, 17, 49), (40, 20, 19, 46), (51, 30, 25, 44), (43, 47, 7, 6), (50, 28, 27, 45), (49, 18, 21, 41), (31, 47, 43, 24), (44, 26, 29, 51), (8, 40, 46, 9), (54, 53, 52, 55), (58, 57, 56, 59), (62, 61, 60, 63), (64, 65, 66), (67, 68, 69), (70, 71, 72), (73, 74, 75), (70, 68, 67, 71), (73, 65, 64, 74)])
_uv = me_plane_003.uv_layers.new(name='UVMap')
_uv.uv.foreach_set('vector', [0.2553, 0.9894, 0.2582, 0.9894, 0.2582, 0.9927, 0.2553, 0.9927, 0.04222, 0.975, 0.04222, 0.9783, 0.04505, 0.9783, 0.04553, 0.9788, 0.04175, 0.9788, 0.04175, 0.975, 0.04222, 0.975, 0.04222, 0.9785, 0.04207, 0.9788, 0.04175, 0.9788, 0.04175, 0.975, 0.04207, 0.975, 0.04222, 0.9753, 0.04222, 0.9788, 0.04175, 0.9788, 0.04175, 0.975, 0.04207, 0.975, 0.04222, 0.9753, 0.04222, 0.9788, 0.04175, 0.9788, 0.04175, 0.975, 0.04222, 0.975, 0.04222, 0.9785, 0.04207, 0.9788, 0.04175, 0.9788, 0.04175, 0.975, 0.261, 0.996, 0.2566, 0.996, 0.2566, 0.9901, 0.261, 0.9901, 0.2582, 0.9927, 0.2582, 0.9894, 0.2587, 0.9894, 0.2587, 0.9932, 0.2553, 0.9894, 0.2582, 0.9894, 0.2582, 0.9928, 0.2553, 0.9928, 0.2553, 0.9894, 0.2582, 0.9894, 0.2582, 0.9928, 0.2553, 0.9928, 0.2553, 0.9897, 0.2582, 0.9897, 0.2582, 0.9932, 0.2553, 0.9932, 0.2553, 0.9897, 0.2582, 0.9897, 0.2582, 0.9932, 0.2553, 0.9932, 0.2586, 0.9932, 0.2582, 0.9928, 0.2582, 0.9894, 0.2582, 0.9898, 0.2587, 0.9932, 0.2582, 0.9932, 0.2582, 0.9897, 0.2582, 0.9897, 0.2582, 0.9898, 0.2587, 0.9932, 0.2586, 0.9932, 0.2582, 0.9928, 0.2582, 0.9894, 0.2582, 0.9898, 0.2587, 0.9932, 0.2582, 0.9932, 0.2582, 0.9897, 0.2582, 0.9897, 0.2582, 0.9898, 0.2587, 0.9932, 0.2266, 0.9941, 0.226, 0.9941, 0.226, 0.992, 0.2266, 0.992, 0.2262, 0.9941, 0.2256, 0.9941, 0.2256, 0.992, 0.2262, 0.992, 0.2595, 0.996, 0.2551, 0.996, 0.2551, 0.9901, 0.2595, 0.9901, 0.2595, 0.9901, 0.2595, 0.996, 0.2551, 0.996, 0.2551, 0.9901, 0.2447, 0.996, 0.2403, 0.996, 0.2403, 0.9901, 0.2447, 0.9901, 0.2566, 0.9901, 0.261, 0.9901, 0.261, 0.996, 0.2566, 0.996, 0.2281, 0.9941, 0.2276, 0.9941, 0.2276, 0.992, 0.2281, 0.992, 0.2276, 0.992, 0.2281, 0.992, 0.2281, 0.9941, 0.2276, 0.9941, 0.2461, 0.996, 0.2417, 0.996, 0.2417, 0.9901, 0.2461, 0.9901, 0.2262, 0.9941, 0.2256, 0.9941, 0.2256, 0.992, 0.2262, 0.992, 0.2262, 0.9941, 0.2256, 0.9941, 0.2256, 0.992, 0.2262, 0.992, 0.2262, 0.9941, 0.2256, 0.9941, 0.2256, 0.992, 0.2262, 0.992, 0.04222, 0.9785, 0.04216, 0.9788, 0.04207, 0.9788, 0.04222, 0.9785, 0.04216, 0.9788, 0.04207, 0.9788, 0.04202, 0.9774, 0.04202, 0.9771, 0.04202, 0.9774, 0.04202, 0.9774, 0.04202, 0.9771, 0.04202, 0.9774, 0.04202, 0.9774, 0.03919, 0.9774, 0.03919, 0.9771, 0.04202, 0.9771, 0.04202, 0.9774, 0.03919, 0.9774, 0.03919, 0.9771, 0.04202, 0.9771])
me_plane_003.materials.append(mat_pallete)
me_plane_003.update()
me_cube_010 = bpy.data.meshes.new('Cube.010')
me_cube_010.from_pydata([(-1.026, -1.0, -0.9639), (-1.026, -1.0, 0.9639), (-1.026, 1.0, -0.9639), (-1.026, 1.0, 0.9639), (0.4538, -1.0, -0.9639), (0.4538, -1.0, 0.9639), (0.4538, 1.0, -0.9639), (0.4538, 1.0, 0.9639)], [], [(0, 1, 3, 2), (2, 3, 7, 6), (6, 7, 5, 4), (4, 5, 1, 0), (2, 6, 4, 0), (7, 3, 1, 5)])
_uv = me_cube_010.uv_layers.new(name='UVMap')
_uv.uv.foreach_set('vector', [0.2094, 0.9918, 0.2124, 0.9918, 0.2124, 0.9949, 0.2094, 0.9949, 0.2094, 0.9918, 0.2124, 0.9918, 0.2124, 0.9949, 0.2094, 0.9949, 0.2094, 0.9918, 0.2124, 0.9918, 0.2124, 0.9949, 0.2094, 0.9949, 0.2094, 0.9918, 0.2124, 0.9918, 0.2124, 0.9949, 0.2094, 0.9949, 0.2094, 0.9918, 0.2124, 0.9918, 0.2124, 0.9949, 0.2094, 0.9949, 0.2094, 0.9918, 0.2124, 0.9918, 0.2124, 0.9949, 0.2094, 0.9949])
me_cube_010.materials.append(mat_pallete)
me_cube_010.update()
me_plane_004 = bpy.data.meshes.new('Plane.004')
me_plane_004.from_pydata([(-8.653, 13.22, 0.09143), (-5.14, 13.22, 0.09143), (-8.653, -1.445, 0.09143), (-8.653, 2.222, 0.09143), (-8.653, 5.889, 0.09143), (-8.653, 9.556, 0.09143), (-2.551, 13.33, 0.09143), (1.1, 13.33, 0.09143), (-8.653, -5.487, 0.09143), (-5.14, -5.112, 0.09143), (-5.14, -1.445, 0.09143), (-5.14, 2.222, 0.09143), (-5.14, 5.889, 0.09143), (-5.14, 9.556, 0.09143), (-2.551, 7.8, 0.09143), (-2.551, 5.993, 0.09143), (-2.551, 0.4658, 0.09143), (-2.551, -1.34, 0.09143), (1.1, -1.34, 0.09143), (1.1, 0.4658, 0.09143), (1.1, 5.993, 0.09143), (1.1, 7.8, 0.09143), (-5.14, 12.41, 0.09143), (-7.768, 12.41, 0.09143), (-5.14, 9.18, 0.09143), (-7.768, 1.847, 0.09143), (-7.768, -5.487, 0.09143), (-7.768, 9.18, 0.09143), (-5.14, -5.487, 0.09143), (-5.14, 1.847, 0.09143), (-2.551, 9.182, 0.09143), (-2.551, 1.848, 0.09143), (-2.551, -5.486, 0.09143), (1.1, 9.182, 0.09143), (1.1, -5.486, 0.09143), (1.1, 1.848, 0.09143), (-0.7262, 14.38, 0.09143), (-2.289, 14.38, 0.09143), (-2.289, 15.36, 0.09143), (-0.7262, 15.36, 0.09143), (-7.768, 5.207, 0.09143), (-7.768, 5.82, 0.09143), (-8.05, 5.633, 0.09143), (-7.768, -2.126, 0.09143), (-7.768, -1.514, 0.09143), (-8.05, -1.701, 0.09143), (-5.14, -1.514, 0.09143), (-5.14, -2.126, 0.09143), (-5.14, -1.514, 0.09143), (-5.14, 5.82, 0.09143), (-5.14, 5.207, 0.09143), (-5.14, 5.82, 0.09143)], [], [(27, 24, 22, 23), (27, 23, 22, 1, 0, 5), (25, 40, 42, 4, 3), (45, 44, 25, 3, 2), (42, 41, 27, 5, 4), (26, 43, 45, 2, 8), (22, 24, 13, 1), (25, 29, 50, 40), (26, 28, 47, 43), (44, 46, 29, 25), (41, 49, 24, 27), (48, 47, 28, 9, 10), (29, 46, 48, 10, 11), (51, 50, 29, 11, 12), (24, 49, 51, 12, 13), (35, 20, 15, 31), (30, 33, 7, 6), (34, 18, 17, 32), (21, 33, 30, 14), (31, 16, 19, 35), (38, 37, 36, 39), (40, 41, 42), (43, 44, 45), (46, 47, 48), (49, 50, 51), (46, 44, 43, 47), (49, 41, 40, 50)])
_uv = me_plane_004.uv_layers.new(name='UVMap')
_uv.uv.foreach_set('vector', [0.2553, 0.9894, 0.2582, 0.9894, 0.2582, 0.9927, 0.2553, 0.9927, 0.04222, 0.975, 0.04222, 0.9783, 0.04505, 0.9783, 0.04553, 0.9788, 0.04175, 0.9788, 0.04175, 0.975, 0.04222, 0.975, 0.04222, 0.9785, 0.04207, 0.9788, 0.04175, 0.9788, 0.04175, 0.975, 0.04207, 0.975, 0.04222, 0.9753, 0.04222, 0.9788, 0.04175, 0.9788, 0.04175, 0.975, 0.04207, 0.975, 0.04222, 0.9753, 0.04222, 0.9788, 0.04175, 0.9788, 0.04175, 0.975, 0.04222, 0.975, 0.04222, 0.9785, 0.04207, 0.9788, 0.04175, 0.9788, 0.04175, 0.975, 0.2582, 0.9927, 0.2582, 0.9894, 0.2587, 0.9894, 0.2587, 0.9932, 0.2553, 0.9894, 0.2582, 0.9894, 0.2582, 0.9928, 0.2553, 0.9928, 0.2553, 0.9894, 0.2582, 0.9894, 0.2582, 0.9928, 0.2553, 0.9928, 0.2553, 0.9897, 0.2582, 0.9897, 0.2582, 0.9932, 0.2553, 0.9932, 0.2553, 0.9897, 0.2582, 0.9897, 0.2582, 0.9932, 0.2553, 0.9932, 0.2586, 0.9932, 0.2582, 0.9928, 0.2582, 0.9894, 0.2582, 0.9898, 0.2587, 0.9932, 0.2582, 0.9932, 0.2582, 0.9897, 0.2582, 0.9897, 0.2582, 0.9898, 0.2587, 0.9932, 0.2586, 0.9932, 0.2582, 0.9928, 0.2582, 0.9894, 0.2582, 0.9898, 0.2587, 0.9932, 0.2582, 0.9932, 0.2582, 0.9897, 0.2582, 0.9897, 0.2582, 0.9898, 0.2587, 0.9932, 0.2595, 0.996, 0.2551, 0.996, 0.2551, 0.9901, 0.2595, 0.9901, 0.2595, 0.9901, 0.2595, 0.996, 0.2551, 0.996, 0.2551, 0.9901, 0.2447, 0.996, 0.2403, 0.996, 0.2403, 0.9901, 0.2447, 0.9901, 0.2281, 0.9941, 0.2276, 0.9941, 0.2276, 0.992, 0.2281, 0.992, 0.2276, 0.992, 0.2281, 0.992, 0.2281, 0.9941, 0.2276, 0.9941, 0.2262, 0.9941, 0.2256, 0.9941, 0.2256, 0.992, 0.2262, 0.992, 0.04222, 0.9785, 0.04216, 0.9788, 0.04207, 0.9788, 0.04222, 0.9785, 0.04216, 0.9788, 0.04207, 0.9788, 0.04202, 0.9774, 0.04202, 0.9771, 0.04202, 0.9774, 0.04202, 0.9774, 0.04202, 0.9771, 0.04202, 0.9774, 0.04202, 0.9774, 0.03919, 0.9774, 0.03919, 0.9771, 0.04202, 0.9771, 0.04202, 0.9774, 0.03919, 0.9774, 0.03919, 0.9771, 0.04202, 0.9771])
me_plane_004.materials.append(mat_pallete)
me_plane_004.update()

# ---- objects
ob_bodyhead = bpy.data.objects.new('BodyHead', me_cube_001)
ob_ffoot = bpy.data.objects.new('FFoot', me_cube_002)
ob_ffoot_001 = bpy.data.objects.new('FFoot.001', me_cube_002)
ob_ffoot_002 = bpy.data.objects.new('FFoot.002', me_cube_006)
ob_ffoot_003 = bpy.data.objects.new('FFoot.003', me_cube_006)
ob_camera = bpy.data.objects.new('Camera', cam_camera_001)
ob_faces = bpy.data.objects.new('faces', me_faces)
ob_r2 = bpy.data.objects.new('R2', me_r2)
ob_cube = bpy.data.objects.new('Cube', me_cube)
ob_plane = bpy.data.objects.new('Plane', me_plane)
ob_cube_001 = bpy.data.objects.new('Cube.001', me_cube_003)
ob_cube_002 = bpy.data.objects.new('Cube.002', me_cube_004)
ob_cube_005 = bpy.data.objects.new('Cube.005', me_cube_008)
ob_cube_006 = bpy.data.objects.new('Cube.006', me_cube_009)
ob_plane_001 = bpy.data.objects.new('Plane.001', me_plane_001)
ob_plane_002 = bpy.data.objects.new('Plane.002', me_plane_002)
ob_plane_003 = bpy.data.objects.new('Plane.003', me_plane_003)
ob_cube_003 = bpy.data.objects.new('Cube.003', me_cube_010)
ob_plane_004 = bpy.data.objects.new('Plane.004', me_plane_004)

# ---- transforms, parenting, visibility, modifiers, constraints
ob_bodyhead.location = (22.3, 1.49e-08, 1.997)
ob_bodyhead.scale = (1.3, 1.0, 1.164)
ob_ffoot.location = (22.64, -0.02657, 0.2524)
ob_ffoot.rotation_euler = (0.0, -0.0, -0.6486)
ob_ffoot_001.location = (21.98, -0.04322, 0.2524)
ob_ffoot_001.rotation_euler = (0.0, -0.0, -1.757)
ob_ffoot_002.location = (24.15, -0.007985, 1.511)
ob_ffoot_002.rotation_euler = (-1.344e-07, -1.571, 0.0)
ob_ffoot_003.location = (20.45, 0.03818, 1.511)
ob_ffoot_003.rotation_euler = (-1.344e-07, 1.571, 0.0)
ob_camera.location = (0.0, -5.679, 0.0)
ob_camera.rotation_euler = (1.571, -0.0, -0.0)
ob_faces.location = (22.89, -1.004, 2.183)
ob_faces.rotation_euler = (1.571, 0.0, 0.0)
ob_r2.location = (13.22, 6.426, 40.51)
ob_r2.rotation_euler = (1.571, 0.0, 0.0)
ob_r2.scale = (81.49, 81.49, 81.49)
ob_cube.location = (88.75, -4.963, 32.75)
ob_cube.scale = (10.52, 10.52, 10.52)
ob_plane.location = (54.2, -16.45, 31.13)
ob_plane.rotation_euler = (1.571, -0.0, 0.0)
ob_cube_001.location = (118.4, -4.963, 32.75)
ob_cube_001.scale = (10.52, 10.52, 10.52)
ob_cube_002.location = (151.0, -4.963, 10.45)
ob_cube_002.scale = (10.93, 10.93, 10.93)
ob_cube_005.location = (-34.73, 3.212, 0.1489)
ob_cube_005.scale = (0.3814, 0.3814, 0.3814)
_m = ob_cube_005.modifiers.new('Auto Smooth', 'NODES')
_m.node_group = ng_auto_smooth
_gi = [s.identifier for s in ng_auto_smooth.interface.items_tree if s.item_type == 'SOCKET' and s.in_out == 'INPUT']
_m[_gi[1]] = 0.5236  # Angle
ob_cube_006.location = (-34.67, 3.158, 3.796)
ob_cube_006.scale = (2.561, 2.561, 2.561)
ob_plane_001.location = (89.73, -15.48, 27.03)
ob_plane_001.rotation_euler = (1.571, -0.0, 0.0)
ob_plane_002.location = (120.2, -15.48, 27.03)
ob_plane_002.rotation_euler = (1.571, -0.0, 0.0)
ob_plane_003.location = (151.6, -16.09, 5.4)
ob_plane_003.rotation_euler = (1.571, -0.0, 0.0)
ob_cube_003.location = (177.1, -4.963, 10.45)
ob_cube_003.scale = (10.93, 10.93, 10.93)
ob_plane_004.location = (177.6, -16.09, 5.4)
ob_plane_004.rotation_euler = (1.571, -0.0, 0.0)

# ---- collection membership
col_collection.objects.link(ob_bodyhead)
col_collection.objects.link(ob_ffoot)
col_collection.objects.link(ob_ffoot_001)
col_collection.objects.link(ob_ffoot_002)
col_collection.objects.link(ob_ffoot_003)
col_collection.objects.link(ob_camera)
col_collection.objects.link(ob_faces)
col_collection.objects.link(ob_r2)
col_collection.objects.link(ob_cube)
col_collection.objects.link(ob_plane)
col_collection.objects.link(ob_cube_001)
col_collection.objects.link(ob_cube_002)
col_collection.objects.link(ob_cube_005)
col_collection.objects.link(ob_cube_006)
col_collection.objects.link(ob_plane_001)
col_collection.objects.link(ob_plane_002)
col_collection.objects.link(ob_plane_003)
col_collection.objects.link(ob_cube_003)
col_collection.objects.link(ob_plane_004)

# ---- scene / render settings (as saved in the file)
scene.camera = ob_camera
scene.frame_start = 1; scene.frame_end = 250; scene.frame_set(0)
scene.render.engine = 'BLENDER_EEVEE_NEXT'
scene.cycles.sampling_pattern = 'TABULATED_SOBOL'
scene.view_settings.view_transform = 'Filmic'
bpy.context.view_layer.update()

# ---- added for rendering (the .blend has no usable light): sun
light_auto_sun = bpy.data.lights.new('AutoSun', 'SUN')
light_auto_sun.energy = 3.0
light_auto_sun.angle = 0.0523599
ob_auto_sun = bpy.data.objects.new('AutoSun', light_auto_sun)
scene.collection.objects.link(ob_auto_sun)
ob_auto_sun.rotation_euler = (0.872665, 0.174533, 0.523599)
bpy.context.view_layer.update()
